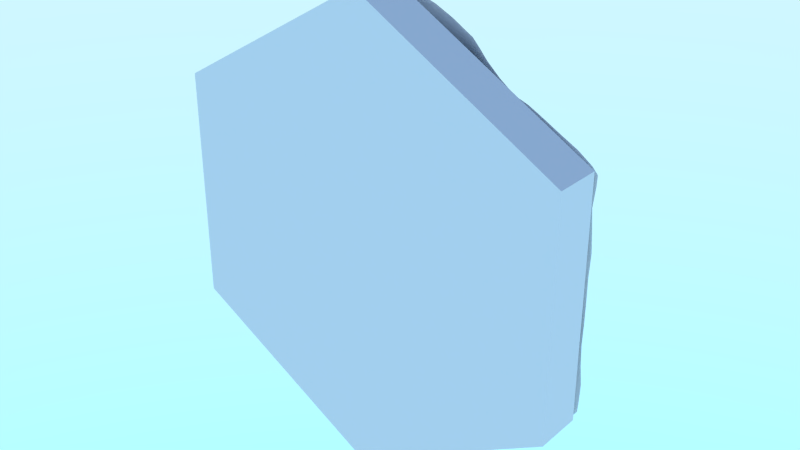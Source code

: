 # Source: basic_lumber.blend  (saved by Blender 2.78.0; exported with 4.5.12 LTS)
import bpy
from mathutils import Matrix  # noqa: F401  (used for matrix-valued properties, if any)

bpy.ops.wm.read_factory_settings(use_empty=True)
scene = bpy.context.scene
scene.name = 'Scene'

# ---- collections
col_collection_1 = bpy.data.collections.new('Collection 1'); scene.collection.children.link(col_collection_1)

# ---- materials (node trees are filled in below, after node groups)
mat_lumber = bpy.data.materials.new('lumber')
mat_lumber.alpha_threshold = 0.0
mat_lumber.roughness = 0.5

# ---- material node trees
mat_lumber.use_nodes = True; mat_lumber.node_tree.nodes.clear()
_N = mat_lumber.node_tree.nodes; _L = mat_lumber.node_tree.links
n0 = _N.new('ShaderNodeOutputMaterial'); n0.name = 'Material Output'; n0.location = (300, 300)
n1 = _N.new('ShaderNodeBsdfDiffuse'); n1.name = 'Diffuse BSDF'; n1.location = (10, 300)
_L.new(n1.outputs[0], n0.inputs[0])
n0.is_active_output = True

# ---- world
world_world = bpy.data.worlds.new('World'); scene.world = world_world
world_world.use_nodes = True; world_world.node_tree.nodes.clear()
_N = world_world.node_tree.nodes; _L = world_world.node_tree.links
n0 = _N.new('ShaderNodeOutputWorld'); n0.name = 'World Output'; n0.location = (300, 300)
n1 = _N.new('ShaderNodeTexSky'); n1.name = 'Sky Texture'; n1.location = (-190, 300)
n1.sky_type = 'HOSEK_WILKIE'
n1.sun_elevation = 1.571
n2 = _N.new('ShaderNodeBackground'); n2.name = 'Background'; n2.location = (110, 300)
n2.inputs[1].default_value = 5.0
_L.new(n2.outputs[0], n0.inputs[0])
_L.new(n1.outputs[0], n2.inputs[0])
n0.is_active_output = True
world_world.color = (0.05088, 0.05088, 0.05088)
world_world.use_sun_shadow = False
world_world.sun_shadow_jitter_overblur = 0.0
world_world.cycles.sampling_method = 'NONE'
world_world.cycles.sample_map_resolution = 256

# ---- meshes
me_cylinder = bpy.data.meshes.new('Cylinder')
me_cylinder.from_pydata([(-0.07939, 0.06633, -0.4306), (0.000343, 0.06905, -0.4619), (0.07872, 0.06439, -0.4315), (0.1316, 0.0682, -0.4162), (-0.3936, 0.05828, 0.1807), (-0.3943, 0.06514, 0.08994), (-0.3936, 0.05939, -8.363e-05), (-0.3936, 0.06399, -0.09077), (-0.3936, 0.06373, -0.1815), (-0.3936, 0.0654, -0.2498), (-0.323, 0.0753, 0.1635), (-0.3202, 0.07172, 0.07356), (-0.3202, 0.07087, -0.009491), (-0.315, 0.05783, -0.09182), (-0.3152, 0.06632, -0.1816), (-0.3149, 0.05787, -0.2769), (-0.254, 0.09253, 0.2403), (-0.2649, 0.1107, 0.1236), (-0.2646, 0.1103, 0.03257), (-0.2531, 0.09476, -0.03432), (-0.2378, 0.07446, -0.09795), (-0.2331, 0.0646, -0.1813), (-0.236, 0.07003, -0.2722), (-0.2351, 0.06408, -0.3397), (-0.1873, 0.117, 0.219), (-0.2016, 0.1429, 0.08585), (-0.2043, 0.1513, -0.004552), (-0.1888, 0.1442, -0.0593), (-0.1676, 0.1318, -0.1068), (-0.1506, 0.1125, -0.181), (-0.1631, 0.1225, -0.2733), (-0.1576, 0.09002, -0.3676), (-0.08731, 0.07929, 0.3468), (-0.1074, 0.1172, 0.2155), (-0.1226, 0.1707, 0.0975), (-0.1195, 0.1909, 0.008203), (-0.1015, 0.1802, -0.04787), (-0.08332, 0.1604, -0.09866), (-0.07903, 0.1465, -0.1799), (-0.078, 0.1381, -0.2735), (-0.07926, 0.09315, -0.3621), (-0.00495, 0.077, 0.3564), (-0.01319, 0.1167, 0.2372), (-0.02042, 0.1701, 0.1356), (-0.01586, 0.1906, 0.05358), (-0.00648, 0.177, -0.02218), (-0.002646, 0.1392, -0.09404), (0.00877, 0.1245, -0.1834), (-0.0017, 0.09212, -0.2706), (2.643e-05, 0.06576, -0.363), (0.07701, 0.09692, 0.363), (0.07694, 0.1385, 0.2646), (0.07467, 0.1651, 0.1722), (0.07661, 0.1471, 0.07932), (0.07146, 0.1174, -0.002763), (0.08331, 0.09919, -0.09544), (0.07947, 0.07178, -0.1818), (0.07961, 0.06884, -0.2729), (0.07851, 0.05606, -0.3628), (0.1548, 0.0861, 0.3635), (0.1585, 0.1185, 0.2724), (0.1497, 0.1118, 0.1823), (0.157, 0.09378, 0.09088), (0.1613, 0.07786, -0.001499), (0.1572, 0.06471, -0.09054), (0.1572, 0.05772, -0.1814), (0.1574, 0.0583, -0.2722), (0.1577, 0.06201, -0.3677), (0.2353, 0.06866, 0.2722), (0.2359, 0.06986, 0.1815), (0.2373, 0.06987, 0.08986), (0.2357, 0.05363, 0.000279), (0.2363, 0.06509, -0.0908), (0.2361, 0.05646, -0.1815), (0.2361, 0.06248, -0.2723), (0.2361, 0.06305, -0.3406), (0.3151, 0.0608, 0.2769), (0.315, 0.06387, 0.1815), (0.3149, 0.06247, 0.09073), (0.3149, 0.06281, -3.39e-06), (0.3149, 0.0724, -0.09075), (0.3149, 0.05431, -0.1815), (0.3151, 0.06543, -0.2769), (0.289, 0.06555, -0.3254), (0.3936, 0.05029, 0.1815), (0.3936, 0.06096, 0.09075), (0.3936, 0.06002, -1.378e-08), (0.3936, 0.0623, -0.09075), (0.3936, 0.0586, -0.1815), (0.3936, 0.05624, -0.2498), (-0.000244, 0.0675, 0.462), (0.1333, 0.08103, 0.4207), (-0.3187, 0.0651, 0.2687), (0.2324, 0.05713, 0.3373), (0.2884, 0.05494, 0.325), (-0.07936, 0.05483, 0.4296), (-0.1293, 0.06622, -0.41), (0.3936, 0.05699, 0.2498), (-0.2904, 0.05452, 0.3195), (-0.2889, 0.0604, -0.3254), (-0.3934, 0.05589, 0.2495), (-0.133, 0.05872, 0.4138), (0.07509, 0.08466, 0.4368), (-0.2394, 0.06225, 0.3275), (-0.1652, 0.06954, 0.3503), (-0.4329, 0.05861, -0.1815), (-0.4329, 0.06378, -0.09075), (-0.4329, 0.061, 8.49e-09), (-0.4331, 0.06548, 0.09072), (-0.4329, 0.05903, 0.1815), (-0.433, 0.06384, 0.2385), (0.4329, 0.05298, 0.1815), (0.4329, 0.06456, 0.09075), (0.4329, 0.061, -1.382e-08), (0.4329, 0.058, -0.09075), (0.4329, 0.06849, -0.1815), (0.4329, 0.06279, -0.2385), (-0.357, 0.06602, 0.1761), (-0.3572, 0.06639, 0.08529), (-0.3556, 0.0643, -0.002475), (-0.3544, 0.06223, -0.09117), (-0.3542, 0.06409, -0.1815), (-0.3543, 0.06246, -0.2623), (-0.2853, 0.07784, 0.2547), (-0.2893, 0.08714, 0.1442), (-0.2871, 0.08636, 0.05624), (-0.2829, 0.0762, -0.01798), (-0.2766, 0.0646, -0.09435), (-0.2746, 0.05934, -0.1814), (-0.2741, 0.05629, -0.2732), (-0.2687, 0.06073, -0.3309), (-0.2203, 0.102, 0.2246), (-0.2353, 0.1292, 0.1026), (-0.236, 0.1308, 0.01129), (-0.235, 0.1256, -0.06069), (-0.1996, 0.09492, -0.1014), (-0.196, 0.08611, -0.1816), (-0.2025, 0.09249, -0.2728), (-0.2, 0.07999, -0.3559), (-0.1275, 0.08111, 0.3475), (-0.1496, 0.1239, 0.217), (-0.166, 0.1586, 0.08296), (-0.1686, 0.174, -0.009372), (-0.1499, 0.1705, -0.06029), (-0.1279, 0.1622, -0.1065), (-0.1133, 0.1398, -0.1807), (-0.1198, 0.1459, -0.2743), (-0.118, 0.1024, -0.3612), (-0.04613, 0.07356, 0.3488), (-0.05993, 0.1072, 0.2155), (-0.06945, 0.1675, 0.1096), (-0.0665, 0.1995, 0.03327), (-0.05336, 0.1835, -0.03501), (-0.04308, 0.1563, -0.09751), (-0.04056, 0.1446, -0.1811), (-0.0352, 0.1208, -0.2769), (-0.03878, 0.07607, -0.3636), (0.03331, 0.08713, 0.3654), (0.0323, 0.1287, 0.2579), (0.02854, 0.1734, 0.1602), (0.03463, 0.1753, 0.06738), (0.04002, 0.1596, -0.01225), (0.04115, 0.1199, -0.09464), (0.04361, 0.09112, -0.1826), (0.03605, 0.06955, -0.2695), (0.03871, 0.05722, -0.3623), (0.1176, 0.1007, 0.3583), (0.1148, 0.1366, 0.268), (0.1179, 0.1492, 0.179), (0.1099, 0.1128, 0.0941), (0.1166, 0.08704, -0.0009946), (0.1177, 0.07467, -0.09059), (0.1187, 0.06597, -0.1817), (0.1179, 0.06029, -0.2721), (0.1181, 0.06165, -0.3642), (0.1974, 0.08741, 0.2723), (0.1935, 0.08353, 0.1818), (0.1981, 0.07737, 0.08962), (0.1984, 0.07053, -0.0007155), (0.1968, 0.06232, -0.09076), (0.1968, 0.0561, -0.1814), (0.1968, 0.06219, -0.2723), (0.1969, 0.06423, -0.3531), (0.2753, 0.06229, 0.2734), (0.2768, 0.0698, 0.1814), (0.2763, 0.06934, 0.09027), (0.2754, 0.05167, 0.000105), (0.2755, 0.06423, -0.09075), (0.2755, 0.05376, -0.1815), (0.2756, 0.05717, -0.2734), (0.269, 0.06435, -0.3311), (0.3542, 0.06211, 0.1815), (0.3542, 0.05823, 0.09075), (0.3542, 0.06406, -1.396e-08), (0.3542, 0.06681, -0.09075), (0.3542, 0.05362, -0.1815), (0.3543, 0.05799, -0.2623), (-0.3939, 0.06315, 0.221), (-0.3937, 0.05853, 0.1351), (-0.3938, 0.06234, 0.04502), (-0.3935, 0.0574, -0.04536), (-0.3936, 0.0617, -0.1361), (-0.3936, 0.06763, -0.2213), (-0.3233, 0.07593, 0.2152), (-0.3201, 0.07186, 0.1165), (-0.3183, 0.06757, 0.03287), (-0.3167, 0.0639, -0.04939), (-0.3151, 0.06142, -0.1365), (-0.3151, 0.06391, -0.228), (-0.243, 0.06997, 0.2884), (-0.2591, 0.101, 0.1787), (-0.2644, 0.1119, 0.07399), (-0.2591, 0.1025, -0.002445), (-0.2481, 0.08816, -0.06695), (-0.2337, 0.06629, -0.137), (-0.2356, 0.06933, -0.2269), (-0.2361, 0.06944, -0.312), (-0.1755, 0.09503, 0.2859), (-0.1966, 0.131, 0.1494), (-0.2023, 0.1499, 0.03523), (-0.2019, 0.1481, -0.03898), (-0.1777, 0.142, -0.08085), (-0.1532, 0.116, -0.1375), (-0.157, 0.1173, -0.2269), (-0.1632, 0.1166, -0.3227), (-0.08148, 0.05886, 0.3949), (-0.09633, 0.09217, 0.2808), (-0.1157, 0.1386, 0.1466), (-0.1265, 0.1971, 0.05243), (-0.1119, 0.1821, -0.02334), (-0.09013, 0.1741, -0.07047), (-0.07995, 0.1456, -0.1352), (-0.07922, 0.1479, -0.2256), (-0.08065, 0.1138, -0.3148), (-0.07897, 0.07529, -0.4023), (-0.00148, 0.06868, 0.4093), (-0.0107, 0.09577, 0.3036), (-0.019, 0.1494, 0.1847), (-0.01995, 0.186, 0.09502), (-0.01156, 0.1852, 0.01416), (-0.005949, 0.1574, -0.05376), (0.006947, 0.1296, -0.1407), (0.004376, 0.1154, -0.229), (-0.005076, 0.06604, -0.3115), (0.0004024, 0.06533, -0.4108), (0.07531, 0.08507, 0.4091), (0.07708, 0.1193, 0.3142), (0.07511, 0.1571, 0.2194), (0.07776, 0.1657, 0.1232), (0.07615, 0.1293, 0.03764), (0.07783, 0.1128, -0.04668), (0.08336, 0.08338, -0.14), (0.07939, 0.07074, -0.2271), (0.07832, 0.05912, -0.3172), (0.07868, 0.05779, -0.4028), (0.1431, 0.08215, 0.4038), (0.1537, 0.1069, 0.3162), (0.1532, 0.1144, 0.2268), (0.1435, 0.1005, 0.1426), (0.1631, 0.08484, 0.04064), (0.1598, 0.0746, -0.04622), (0.1575, 0.06277, -0.1362), (0.1576, 0.06538, -0.2269), (0.1575, 0.06352, -0.3188), (0.1415, 0.06417, -0.4002), (0.2328, 0.06219, 0.3107), (0.2369, 0.07178, 0.2269), (0.2372, 0.0717, 0.1358), (0.236, 0.06103, 0.04554), (0.236, 0.05743, -0.04535), (0.2362, 0.06307, -0.1361), (0.2361, 0.06042, -0.2269), (0.2361, 0.06499, -0.312), (0.2986, 0.05725, 0.3093), (0.3149, 0.0616, 0.228), (0.3149, 0.0621, 0.1361), (0.3149, 0.05984, 0.04538), (0.3149, 0.06283, -0.04538), (0.3149, 0.05769, -0.1361), (0.3149, 0.05636, -0.228), (0.2989, 0.06357, -0.3094), (0.3936, 0.05263, 0.2213), (0.3936, 0.05684, 0.1361), (0.3936, 0.05332, 0.04538), (0.3936, 0.06078, -0.04538), (0.3936, 0.06053, -0.1361), (0.3936, 0.05552, -0.2213), (-0.1357, 0.06557, -0.4151), (-0.02056, 0.05836, -0.4881), (-0.07969, 0.06349, -0.4539), (-0.1795, 0.07031, -0.3998), (-0.2356, 0.06175, -0.363), (-0.2957, 0.06205, -0.3293), (-0.3936, 0.06593, -0.2728), (-0.3351, 0.05632, -0.3066), (0.2957, 0.06565, -0.3293), (0.3351, 0.06886, -0.3066), (0.3936, 0.05831, -0.2728), (0.3936, 0.06023, 0.2728), (0.3351, 0.05753, 0.3066), (0.2955, 0.05549, 0.3292), (0.1384, 0.06989, -0.4201), (0.07872, 0.06666, -0.4546), (0.02044, 0.06794, -0.4882), (0.2361, 0.05876, -0.3637), (0.1777, 0.0632, -0.3974), (0.2342, 0.05792, 0.3613), (0.18, 0.07113, 0.4006), (0.1407, 0.07852, 0.4245), (0.07579, 0.08124, 0.4565), (0.02019, 0.06647, 0.4884), (-0.07936, 0.05268, 0.4541), (-0.02047, 0.06017, 0.4882), (-0.18, 0.06032, 0.394), (-0.1398, 0.05678, 0.4178), (-0.2387, 0.0657, 0.3623), (-0.3362, 0.05549, 0.304), (-0.3934, 0.05554, 0.2725), (-0.298, 0.05607, 0.3258), (0.2671, 0.05302, 0.3297), (-0.3016, 0.06035, 0.303), (-0.355, 0.06004, 0.2599), (-0.1119, 0.06395, -0.4159), (-0.1126, 0.05728, 0.4197), (0.1934, 0.07059, 0.3499), (-4.358e-08, 0.061, 0.4991), (-0.1449, 0.06695, 0.3957), (0.1116, 0.06677, -0.422), (-0.4329, 0.05782, -0.2385), (0.1114, 0.08387, 0.4273), (-0.2988, 0.06048, -0.3094), (-0.2036, 0.06992, 0.3374), (-1.855e-08, 0.061, -0.4991), (0.03948, 0.07272, -0.4448), (0.03784, 0.07246, 0.4463), (0.4329, 0.06233, 0.2385), (0.3543, 0.05486, 0.2623), (-0.2695, 0.05391, 0.3218), (-0.03925, 0.06367, -0.4448), (-0.139, 0.07328, -0.3945), (-0.03958, 0.06317, 0.4445), (-0.4329, 0.05371, -0.2184), (-0.4329, 0.05903, -0.1361), (-0.4329, 0.05553, -0.04537), (-0.433, 0.06773, 0.04533), (-0.433, 0.06337, 0.1361), (-0.433, 0.06386, 0.2185), (0.4329, 0.06098, 0.2184), (0.4329, 0.05944, 0.1361), (0.4329, 0.06055, 0.04538), (0.4329, 0.06046, -0.04538), (0.4329, 0.06114, -0.1361), (0.4329, 0.06576, -0.2184), (-0.3564, 0.06514, 0.2207), (-0.3567, 0.06496, 0.13), (-0.3557, 0.06303, 0.04161), (-0.3549, 0.06396, -0.04659), (-0.3543, 0.0644, -0.1363), (-0.3542, 0.06655, -0.2244), (-0.2753, 0.06459, 0.2974), (-0.29, 0.08614, 0.1984), (-0.2909, 0.0906, 0.09703), (-0.2872, 0.08356, 0.01757), (-0.2773, 0.06643, -0.05314), (-0.2748, 0.05958, -0.1366), (-0.2748, 0.05992, -0.2272), (-0.2707, 0.05945, -0.3096), (-0.2103, 0.08292, 0.2844), (-0.2311, 0.1212, 0.1632), (-0.2299, 0.1274, 0.05179), (-0.2366, 0.1272, -0.02635), (-0.2173, 0.1128, -0.07943), (-0.1866, 0.07874, -0.1351), (-0.2063, 0.09613, -0.227), (-0.2014, 0.08918, -0.3171), (-0.1173, 0.06623, 0.3946), (-0.1374, 0.1022, 0.2843), (-0.1587, 0.1368, 0.143), (-0.1688, 0.1722, 0.03203), (-0.1609, 0.1676, -0.03952), (-0.1346, 0.1672, -0.07673), (-0.1203, 0.1497, -0.1395), (-0.1145, 0.1391, -0.2257), (-0.1183, 0.1309, -0.3188), (-0.1141, 0.07516, -0.3928), (-0.04127, 0.0625, 0.4016), (-0.0538, 0.09329, 0.2908), (-0.06793, 0.1404, 0.1592), (-0.06958, 0.1898, 0.07224), (-0.06096, 0.1924, -0.003898), (-0.04712, 0.1684, -0.06274), (-0.04237, 0.1457, -0.1369), (-0.03717, 0.1413, -0.2285), (-0.04517, 0.0845, -0.3109), (-0.03737, 0.07254, -0.4084), (0.03642, 0.07628, 0.4092), (0.03245, 0.1028, 0.313), (0.02695, 0.1656, 0.2159), (0.03026, 0.178, 0.1126), (0.03818, 0.1676, 0.02653), (0.03812, 0.143, -0.05019), (0.04583, 0.1009, -0.1408), (0.04103, 0.0858, -0.2275), (0.03512, 0.05246, -0.3127), (0.03946, 0.06369, -0.4062), (0.1141, 0.08411, 0.4017), (0.1168, 0.1264, 0.3134), (0.1176, 0.1471, 0.2252), (0.1173, 0.1415, 0.1331), (0.1178, 0.09673, 0.04279), (0.1176, 0.08397, -0.04568), (0.1191, 0.0693, -0.1371), (0.1185, 0.06532, -0.227), (0.1178, 0.05368, -0.3176), (0.1141, 0.06289, -0.4007), (0.1924, 0.07902, 0.3133), (0.1995, 0.08947, 0.2269), (0.1947, 0.08147, 0.1369), (0.1998, 0.07472, 0.04266), (0.1967, 0.06242, -0.04536), (0.1967, 0.05777, -0.136), (0.1968, 0.05912, -0.2269), (0.1968, 0.06724, -0.3151), (0.2707, 0.05938, 0.3096), (0.2762, 0.06655, 0.2272), (0.2774, 0.0743, 0.1356), (0.2753, 0.05666, 0.04558), (0.2755, 0.05466, -0.04538), (0.2755, 0.05537, -0.1361), (0.2755, 0.05693, -0.2272), (0.2715, 0.06501, -0.31), (0.3542, 0.0524, 0.2244), (0.3542, 0.0553, 0.1361), (0.3542, 0.05865, 0.04538), (0.3542, 0.05984, -0.04538), (0.3542, 0.05805, -0.1361), (0.3542, 0.05183, -0.2244), (-0.1569, 0.0675, -0.4059), (-0.1137, 0.0638, -0.4316), (-0.005867, 0.06019, -0.4964), (-0.04585, 0.05325, -0.4736), (-0.2043, 0.06954, -0.3863), (-0.2707, 0.06141, -0.3437), (-0.3156, 0.06299, -0.3178), (-0.3593, 0.05819, -0.2926), (-0.4231, 0.06228, -0.2528), (0.3593, 0.06273, -0.2926), (0.3156, 0.06591, -0.3178), (0.2707, 0.06691, -0.3437), (0.4231, 0.05869, -0.2528), (0.3593, 0.05834, 0.2926), (0.4231, 0.05918, 0.2528), (0.3156, 0.05682, 0.3178), (0.2688, 0.05149, 0.3418), (0.1584, 0.06649, -0.4086), (0.1133, 0.06833, -0.4346), (0.04447, 0.07104, -0.4743), (0.005866, 0.06343, -0.4964), (0.2019, 0.0626, -0.3835), (0.2016, 0.0651, 0.3832), (0.1616, 0.07586, 0.4146), (0.1128, 0.08242, 0.438), (0.04356, 0.06903, 0.4748), (0.005872, 0.06357, 0.4964), (-0.005876, 0.05975, 0.4964), (-0.1143, 0.05788, 0.4338), (-0.04458, 0.06389, 0.4743), (-0.2042, 0.06267, 0.3806), (-0.1607, 0.06379, 0.4077), (-0.3186, 0.0572, 0.3143), (-0.2708, 0.05254, 0.3385), (-0.3595, 0.05832, 0.2919), (-0.4231, 0.0603, 0.2528), (0.0, -0.05, -0.5), (0.0, 0.05, -0.5), (0.433, -0.05, -0.25), (0.433, 0.05, -0.25), (0.433, -0.05, 0.25), (0.433, 0.05, 0.25), (-4.371e-08, -0.05, 0.5), (-4.371e-08, 0.05, 0.5), (-0.433, -0.05, 0.25), (-0.433, 0.05, 0.25), (-0.433, -0.05, -0.25), (-0.433, 0.05, -0.25)], [], [(0, 322, 384, 234), (0, 234, 394, 338), (0, 338, 440, 289), (0, 289, 438, 322), (1, 338, 394, 244), (1, 244, 404, 333), (1, 333, 456, 303), (1, 303, 457, 332), (1, 332, 439, 288), (1, 288, 440, 338), (2, 333, 404, 254), (2, 254, 414, 327), (2, 327, 455, 302), (2, 302, 456, 333), (3, 327, 414, 264), (3, 264, 454, 301), (3, 301, 455, 327), (4, 109, 346, 197), (4, 197, 353, 117), (4, 117, 354, 198), (4, 198, 345, 109), (5, 108, 345, 198), (5, 198, 354, 118), (5, 118, 355, 199), (5, 199, 344, 108), (6, 107, 344, 199), (6, 199, 355, 119), (6, 119, 356, 200), (6, 200, 343, 107), (7, 106, 343, 200), (7, 200, 356, 120), (7, 120, 357, 201), (7, 201, 342, 106), (8, 105, 342, 201), (8, 201, 357, 121), (8, 121, 358, 202), (8, 202, 341, 105), (9, 328, 341, 202), (9, 202, 358, 122), (9, 122, 444, 293), (9, 293, 445, 328), (10, 117, 353, 203), (10, 203, 360, 124), (10, 124, 361, 204), (10, 204, 354, 117), (11, 118, 354, 204), (11, 204, 361, 125), (11, 125, 362, 205), (11, 205, 355, 118), (12, 119, 355, 205), (12, 205, 362, 126), (12, 126, 363, 206), (12, 206, 356, 119), (13, 120, 356, 206), (13, 206, 363, 127), (13, 127, 364, 207), (13, 207, 357, 120), (14, 121, 357, 207), (14, 207, 364, 128), (14, 128, 365, 208), (14, 208, 358, 121), (15, 122, 358, 208), (15, 208, 365, 129), (15, 129, 366, 330), (15, 330, 443, 294), (15, 294, 444, 122), (16, 123, 359, 209), (16, 209, 367, 131), (16, 131, 368, 210), (16, 210, 360, 123), (17, 124, 360, 210), (17, 210, 368, 132), (17, 132, 369, 211), (17, 211, 361, 124), (18, 125, 361, 211), (18, 211, 369, 133), (18, 133, 370, 212), (18, 212, 362, 125), (19, 126, 362, 212), (19, 212, 370, 134), (19, 134, 371, 213), (19, 213, 363, 126), (20, 127, 363, 213), (20, 213, 371, 135), (20, 135, 372, 214), (20, 214, 364, 127), (21, 128, 364, 214), (21, 214, 372, 136), (21, 136, 373, 215), (21, 215, 365, 128), (22, 129, 365, 215), (22, 215, 373, 137), (22, 137, 374, 216), (22, 216, 366, 129), (23, 130, 366, 216), (23, 216, 374, 138), (23, 138, 441, 291), (23, 291, 442, 130), (24, 131, 367, 217), (24, 217, 376, 140), (24, 140, 377, 218), (24, 218, 368, 131), (25, 132, 368, 218), (25, 218, 377, 141), (25, 141, 378, 219), (25, 219, 369, 132), (26, 133, 369, 219), (26, 219, 378, 142), (26, 142, 379, 220), (26, 220, 370, 133), (27, 134, 370, 220), (27, 220, 379, 143), (27, 143, 380, 221), (27, 221, 371, 134), (28, 135, 371, 221), (28, 221, 380, 144), (28, 144, 381, 222), (28, 222, 372, 135), (29, 136, 372, 222), (29, 222, 381, 145), (29, 145, 382, 223), (29, 223, 373, 136), (30, 137, 373, 223), (30, 223, 382, 146), (30, 146, 383, 224), (30, 224, 374, 137), (31, 138, 374, 224), (31, 224, 383, 147), (31, 147, 384, 339), (31, 339, 437, 290), (31, 290, 441, 138), (32, 139, 375, 225), (32, 225, 385, 148), (32, 148, 386, 226), (32, 226, 376, 139), (33, 140, 376, 226), (33, 226, 386, 149), (33, 149, 387, 227), (33, 227, 377, 140), (34, 141, 377, 227), (34, 227, 387, 150), (34, 150, 388, 228), (34, 228, 378, 141), (35, 142, 378, 228), (35, 228, 388, 151), (35, 151, 389, 229), (35, 229, 379, 142), (36, 143, 379, 229), (36, 229, 389, 152), (36, 152, 390, 230), (36, 230, 380, 143), (37, 144, 380, 230), (37, 230, 390, 153), (37, 153, 391, 231), (37, 231, 381, 144), (38, 145, 381, 231), (38, 231, 391, 154), (38, 154, 392, 232), (38, 232, 382, 145), (39, 146, 382, 232), (39, 232, 392, 155), (39, 155, 393, 233), (39, 233, 383, 146), (40, 147, 383, 233), (40, 233, 393, 156), (40, 156, 394, 234), (40, 234, 384, 147), (41, 148, 385, 235), (41, 235, 395, 157), (41, 157, 396, 236), (41, 236, 386, 148), (42, 149, 386, 236), (42, 236, 396, 158), (42, 158, 397, 237), (42, 237, 387, 149), (43, 150, 387, 237), (43, 237, 397, 159), (43, 159, 398, 238), (43, 238, 388, 150), (44, 151, 388, 238), (44, 238, 398, 160), (44, 160, 399, 239), (44, 239, 389, 151), (45, 152, 389, 239), (45, 239, 399, 161), (45, 161, 400, 240), (45, 240, 390, 152), (46, 153, 390, 240), (46, 240, 400, 162), (46, 162, 401, 241), (46, 241, 391, 153), (47, 154, 391, 241), (47, 241, 401, 163), (47, 163, 402, 242), (47, 242, 392, 154), (48, 155, 392, 242), (48, 242, 402, 164), (48, 164, 403, 243), (48, 243, 393, 155), (49, 156, 393, 243), (49, 243, 403, 165), (49, 165, 404, 244), (49, 244, 394, 156), (50, 157, 395, 245), (50, 245, 405, 166), (50, 166, 406, 246), (50, 246, 396, 157), (51, 158, 396, 246), (51, 246, 406, 167), (51, 167, 407, 247), (51, 247, 397, 158), (52, 159, 397, 247), (52, 247, 407, 168), (52, 168, 408, 248), (52, 248, 398, 159), (53, 160, 398, 248), (53, 248, 408, 169), (53, 169, 409, 249), (53, 249, 399, 160), (54, 161, 399, 249), (54, 249, 409, 170), (54, 170, 410, 250), (54, 250, 400, 161), (55, 162, 400, 250), (55, 250, 410, 171), (55, 171, 411, 251), (55, 251, 401, 162), (56, 163, 401, 251), (56, 251, 411, 172), (56, 172, 412, 252), (56, 252, 402, 163), (57, 164, 402, 252), (57, 252, 412, 173), (57, 173, 413, 253), (57, 253, 403, 164), (58, 165, 403, 253), (58, 253, 413, 174), (58, 174, 414, 254), (58, 254, 404, 165), (59, 166, 405, 255), (59, 255, 460, 307), (59, 307, 459, 324), (59, 324, 415, 256), (59, 256, 406, 166), (60, 167, 406, 256), (60, 256, 415, 175), (60, 175, 416, 257), (60, 257, 407, 167), (61, 168, 407, 257), (61, 257, 416, 176), (61, 176, 417, 258), (61, 258, 408, 168), (62, 169, 408, 258), (62, 258, 417, 177), (62, 177, 418, 259), (62, 259, 409, 169), (63, 170, 409, 259), (63, 259, 418, 178), (63, 178, 419, 260), (63, 260, 410, 170), (64, 171, 410, 260), (64, 260, 419, 179), (64, 179, 420, 261), (64, 261, 411, 171), (65, 172, 411, 261), (65, 261, 420, 180), (65, 180, 421, 262), (65, 262, 412, 172), (66, 173, 412, 262), (66, 262, 421, 181), (66, 181, 422, 263), (66, 263, 413, 173), (67, 174, 413, 263), (67, 263, 422, 182), (67, 182, 458, 305), (67, 305, 454, 264), (67, 264, 414, 174), (68, 175, 415, 265), (68, 265, 423, 183), (68, 183, 424, 266), (68, 266, 416, 175), (69, 176, 416, 266), (69, 266, 424, 184), (69, 184, 425, 267), (69, 267, 417, 176), (70, 177, 417, 267), (70, 267, 425, 185), (70, 185, 426, 268), (70, 268, 418, 177), (71, 178, 418, 268), (71, 268, 426, 186), (71, 186, 427, 269), (71, 269, 419, 178), (72, 179, 419, 269), (72, 269, 427, 187), (72, 187, 428, 270), (72, 270, 420, 179), (73, 180, 420, 270), (73, 270, 428, 188), (73, 188, 429, 271), (73, 271, 421, 180), (74, 181, 421, 271), (74, 271, 429, 189), (74, 189, 430, 272), (74, 272, 422, 181), (75, 182, 422, 272), (75, 272, 430, 190), (75, 190, 448, 304), (75, 304, 458, 182), (76, 183, 423, 273), (76, 273, 452, 299), (76, 299, 450, 336), (76, 336, 431, 274), (76, 274, 424, 183), (77, 184, 424, 274), (77, 274, 431, 191), (77, 191, 432, 275), (77, 275, 425, 184), (78, 185, 425, 275), (78, 275, 432, 192), (78, 192, 433, 276), (78, 276, 426, 185), (79, 186, 426, 276), (79, 276, 433, 193), (79, 193, 434, 277), (79, 277, 427, 186), (80, 187, 427, 277), (80, 277, 434, 194), (80, 194, 435, 278), (80, 278, 428, 187), (81, 188, 428, 278), (81, 278, 435, 195), (81, 195, 436, 279), (81, 279, 429, 188), (82, 189, 429, 279), (82, 279, 436, 196), (82, 196, 446, 296), (82, 296, 447, 280), (82, 280, 430, 189), (83, 190, 430, 280), (83, 280, 447, 295), (83, 295, 448, 190), (84, 191, 431, 281), (84, 281, 347, 111), (84, 111, 348, 282), (84, 282, 432, 191), (85, 192, 432, 282), (85, 282, 348, 112), (85, 112, 349, 283), (85, 283, 433, 192), (86, 193, 433, 283), (86, 283, 349, 113), (86, 113, 350, 284), (86, 284, 434, 193), (87, 194, 434, 284), (87, 284, 350, 114), (87, 114, 351, 285), (87, 285, 435, 194), (88, 195, 435, 285), (88, 285, 351, 115), (88, 115, 352, 286), (88, 286, 436, 195), (89, 196, 436, 286), (89, 286, 352, 116), (89, 116, 449, 297), (89, 297, 446, 196), (90, 340, 466, 312), (90, 312, 464, 325), (90, 325, 463, 310), (90, 310, 462, 334), (90, 334, 395, 235), (90, 235, 385, 340), (91, 329, 461, 308), (91, 308, 460, 255), (91, 255, 405, 329), (92, 321, 471, 316), (92, 316, 469, 320), (92, 320, 359, 123), (92, 123, 360, 203), (92, 203, 353, 321), (93, 324, 459, 306), (93, 306, 453, 319), (93, 319, 423, 265), (93, 265, 415, 324), (94, 319, 453, 300), (94, 300, 452, 273), (94, 273, 423, 319), (95, 323, 465, 311), (95, 311, 466, 340), (95, 340, 385, 225), (95, 225, 375, 323), (96, 322, 438, 287), (96, 287, 437, 339), (96, 339, 384, 322), (97, 336, 450, 298), (97, 298, 451, 335), (97, 335, 347, 281), (97, 281, 431, 336), (98, 320, 469, 318), (98, 318, 470, 337), (98, 337, 359, 320), (99, 130, 442, 292), (99, 292, 443, 330), (99, 330, 366, 130), (100, 110, 472, 317), (100, 317, 471, 321), (100, 321, 353, 197), (100, 197, 346, 110), (101, 326, 468, 314), (101, 314, 465, 323), (101, 323, 375, 326), (102, 334, 462, 309), (102, 309, 461, 329), (102, 329, 405, 245), (102, 245, 395, 334), (103, 337, 470, 315), (103, 315, 467, 331), (103, 331, 367, 209), (103, 209, 359, 337), (104, 331, 467, 313), (104, 313, 468, 326), (104, 326, 375, 139), (104, 139, 376, 217), (104, 217, 367, 331), (473, 474, 476, 475), (475, 476, 478, 477), (477, 478, 480, 479), (479, 480, 482, 481), (476, 474, 484, 482, 480, 478), (483, 484, 474, 473), (481, 482, 484, 483), (473, 475, 477, 479, 481, 483)])
me_cylinder.polygons.foreach_set('use_smooth', [1, 1, 1, 1, 1, 1, 1, 1, 1, 1, 1, 1, 1, 1, 1, 1, 1, 1, 1, 1, 1, 1, 1, 1, 1, 1, 1, 1, 1, 1, 1, 1, 1, 1, 1, 1, 1, 1, 1, 1, 1, 1, 1, 1, 1, 1, 1, 1, 1, 1, 1, 1, 1, 1, 1, 1, 1, 1, 1, 1, 1, 1, 1, 1, 1, 1, 1, 1, 1, 1, 1, 1, 1, 1, 1, 1, 1, 1, 1, 1, 1, 1, 1, 1, 1, 1, 1, 1, 1, 1, 1, 1, 1, 1, 1, 1, 1, 1, 1, 1, 1, 1, 1, 1, 1, 1, 1, 1, 1, 1, 1, 1, 1, 1, 1, 1, 1, 1, 1, 1, 1, 1, 1, 1, 1, 1, 1, 1, 1, 1, 1, 1, 1, 1, 1, 1, 1, 1, 1, 1, 1, 1, 1, 1, 1, 1, 1, 1, 1, 1, 1, 1, 1, 1, 1, 1, 1, 1, 1, 1, 1, 1, 1, 1, 1, 1, 1, 1, 1, 1, 1, 1, 1, 1, 1, 1, 1, 1, 1, 1, 1, 1, 1, 1, 1, 1, 1, 1, 1, 1, 1, 1, 1, 1, 1, 1, 1, 1, 1, 1, 1, 1, 1, 1, 1, 1, 1, 1, 1, 1, 1, 1, 1, 1, 1, 1, 1, 1, 1, 1, 1, 1, 1, 1, 1, 1, 1, 1, 1, 1, 1, 1, 1, 1, 1, 1, 1, 1, 1, 1, 1, 1, 1, 1, 1, 1, 1, 1, 1, 1, 1, 1, 1, 1, 1, 1, 1, 1, 1, 1, 1, 1, 1, 1, 1, 1, 1, 1, 1, 1, 1, 1, 1, 1, 1, 1, 1, 1, 1, 1, 1, 1, 1, 1, 1, 1, 1, 1, 1, 1, 1, 1, 1, 1, 1, 1, 1, 1, 1, 1, 1, 1, 1, 1, 1, 1, 1, 1, 1, 1, 1, 1, 1, 1, 1, 1, 1, 1, 1, 1, 1, 1, 1, 1, 1, 1, 1, 1, 1, 1, 1, 1, 1, 1, 1, 1, 1, 1, 1, 1, 1, 1, 1, 1, 1, 1, 1, 1, 1, 1, 1, 1, 1, 1, 1, 1, 1, 1, 1, 1, 1, 1, 1, 1, 1, 1, 1, 1, 1, 1, 1, 1, 1, 1, 1, 1, 1, 1, 1, 1, 1, 1, 1, 1, 1, 1, 1, 1, 1, 1, 1, 1, 1, 1, 1, 1, 1, 1, 1, 1, 1, 1, 1, 1, 1, 1, 1, 1, 1, 1, 1, 1, 1, 1, 1, 1, 1, 1, 1, 1, 1, 1, 1, 1, 0, 0, 0, 0, 0, 0, 0, 0])
me_cylinder.polygons.foreach_set('material_index', [0, 0, 0, 0, 0, 0, 0, 0, 0, 0, 0, 0, 0, 0, 0, 0, 0, 0, 0, 0, 0, 0, 0, 0, 0, 0, 0, 0, 0, 0, 0, 0, 0, 0, 0, 0, 0, 0, 0, 0, 0, 0, 0, 0, 0, 0, 0, 0, 0, 0, 0, 0, 0, 0, 0, 0, 0, 0, 0, 0, 0, 0, 0, 0, 0, 0, 0, 0, 0, 0, 0, 0, 0, 0, 0, 0, 0, 0, 0, 0, 0, 0, 0, 0, 0, 0, 0, 0, 0, 0, 0, 0, 0, 0, 0, 0, 0, 0, 0, 0, 0, 0, 0, 0, 0, 0, 0, 0, 0, 0, 0, 0, 0, 0, 0, 0, 0, 0, 0, 0, 0, 0, 0, 0, 0, 0, 0, 0, 0, 0, 0, 0, 0, 0, 0, 0, 0, 0, 0, 0, 0, 0, 0, 0, 0, 0, 0, 0, 0, 0, 0, 0, 0, 0, 0, 0, 0, 0, 0, 0, 0, 0, 0, 0, 0, 0, 0, 0, 0, 0, 0, 0, 0, 0, 0, 0, 0, 0, 0, 0, 0, 0, 0, 0, 0, 0, 0, 0, 0, 0, 0, 0, 0, 0, 0, 0, 0, 0, 0, 0, 0, 0, 0, 0, 0, 0, 0, 0, 0, 0, 0, 0, 0, 0, 0, 0, 0, 0, 0, 0, 0, 0, 0, 0, 0, 0, 0, 0, 0, 0, 0, 0, 0, 0, 0, 0, 0, 0, 0, 0, 0, 0, 0, 0, 0, 0, 0, 0, 0, 0, 0, 0, 0, 0, 0, 0, 0, 0, 0, 0, 0, 0, 0, 0, 0, 0, 0, 0, 0, 0, 0, 0, 0, 0, 0, 0, 0, 0, 0, 0, 0, 0, 0, 0, 0, 0, 0, 0, 0, 0, 0, 0, 0, 0, 0, 0, 0, 0, 0, 0, 0, 0, 0, 0, 0, 0, 0, 0, 0, 0, 0, 0, 0, 0, 0, 0, 0, 0, 0, 0, 0, 0, 0, 0, 0, 0, 0, 0, 0, 0, 0, 0, 0, 0, 0, 0, 0, 0, 0, 0, 0, 0, 0, 0, 0, 0, 0, 0, 0, 0, 0, 0, 0, 0, 0, 0, 0, 0, 0, 0, 0, 0, 0, 0, 0, 0, 0, 0, 0, 0, 0, 0, 0, 0, 0, 0, 0, 0, 0, 0, 0, 0, 0, 0, 0, 0, 0, 0, 0, 0, 0, 0, 0, 0, 0, 0, 0, 0, 0, 0, 0, 0, 0, 0, 0, 0, 0, 0, 0, 0, 0, 0, 0, 0, 0, 0, 0, 0, 0, 0, 0, 0, 0, 0, 0, 0, 0, 0, 0, 0, 0, 1])
_uv = me_cylinder.uv_layers.new(name='UVMap')
_uv.uv.foreach_set('vector', [0.3656, 0.02632, 0.4008, 0.02363, 0.4141, 0.04502, 0.3787, 0.0534, 0.3656, 0.02632, 0.3787, 0.0534, 0.338, 0.06585, 0.3226, 0.03126, 0.3656, 0.02632, 0.3226, 0.03126, 0.3155, 0.0005391, 0.3553, 0.005329, 0.3656, 0.02632, 0.3553, 0.005329, 0.3953, 0.009246, 0.4008, 0.02363, 0.2792, 0.0343, 0.3226, 0.03126, 0.338, 0.06585, 0.3021, 0.07987, 0.2792, 0.0343, 0.3021, 0.07987, 0.2693, 0.1011, 0.2523, 0.06638, 0.2792, 0.0343, 0.2523, 0.06638, 0.235, 0.04289, 0.25, 0.02, 0.2792, 0.0343, 0.25, 0.02, 0.2591, 0.005671, 0.2634, 0.0004273, 0.2792, 0.0343, 0.2634, 0.0004273, 0.2698, 9.478e-05, 0.2864, 0.000543, 0.2792, 0.0343, 0.2864, 0.000543, 0.3155, 0.0005391, 0.3226, 0.03126, 0.2236, 0.09608, 0.2523, 0.06638, 0.2693, 0.1011, 0.2364, 0.1219, 0.2236, 0.09608, 0.2364, 0.1219, 0.2056, 0.1387, 0.1983, 0.1186, 0.2236, 0.09608, 0.1983, 0.1186, 0.1913, 0.1081, 0.2135, 0.07553, 0.2236, 0.09608, 0.2135, 0.07553, 0.235, 0.04289, 0.2523, 0.06638, 0.1829, 0.1322, 0.1983, 0.1186, 0.2056, 0.1387, 0.1816, 0.1512, 0.1829, 0.1322, 0.1816, 0.1512, 0.1628, 0.151, 0.175, 0.1315, 0.1829, 0.1322, 0.175, 0.1315, 0.1913, 0.1081, 0.1983, 0.1186, 0.9381, 0.3951, 0.9729, 0.3774, 0.9905, 0.4101, 0.9573, 0.4308, 0.9381, 0.3951, 0.9573, 0.4308, 0.9236, 0.4485, 0.903, 0.4086, 0.9381, 0.3951, 0.903, 0.4086, 0.8814, 0.3678, 0.9168, 0.3552, 0.9381, 0.3951, 0.9168, 0.3552, 0.9519, 0.3373, 0.9729, 0.3774, 0.8958, 0.3149, 0.9304, 0.2974, 0.9519, 0.3373, 0.9168, 0.3552, 0.8958, 0.3149, 0.9168, 0.3552, 0.8814, 0.3678, 0.8608, 0.3282, 0.8958, 0.3149, 0.8608, 0.3282, 0.8393, 0.2902, 0.8743, 0.2754, 0.8958, 0.3149, 0.8743, 0.2754, 0.9093, 0.2574, 0.9304, 0.2974, 0.8528, 0.2358, 0.8874, 0.2175, 0.9093, 0.2574, 0.8743, 0.2754, 0.8528, 0.2358, 0.8743, 0.2754, 0.8393, 0.2902, 0.8182, 0.2519, 0.8528, 0.2358, 0.8182, 0.2519, 0.7967, 0.2136, 0.8315, 0.1963, 0.8528, 0.2358, 0.8315, 0.1963, 0.8658, 0.1776, 0.8874, 0.2175, 0.8093, 0.1566, 0.8434, 0.1376, 0.8658, 0.1776, 0.8315, 0.1963, 0.8093, 0.1566, 0.8315, 0.1963, 0.7967, 0.2136, 0.7752, 0.175, 0.8093, 0.1566, 0.7752, 0.175, 0.7534, 0.1363, 0.7873, 0.1173, 0.8093, 0.1566, 0.7873, 0.1173, 0.8214, 0.09804, 0.8434, 0.1376, 0.7649, 0.07813, 0.7993, 0.05879, 0.8214, 0.09804, 0.7873, 0.1173, 0.7649, 0.07813, 0.7873, 0.1173, 0.7534, 0.1363, 0.7312, 0.09778, 0.7649, 0.07813, 0.7312, 0.09778, 0.7097, 0.06138, 0.7446, 0.04429, 0.7649, 0.07813, 0.7446, 0.04429, 0.7818, 0.0263, 0.7993, 0.05879, 0.7303, 0.01975, 0.7705, 0.009324, 0.7818, 0.0263, 0.7446, 0.04429, 0.7303, 0.01975, 0.7446, 0.04429, 0.7097, 0.06138, 0.6902, 0.02912, 0.7303, 0.01975, 0.6902, 0.02912, 0.6785, 0.0006197, 0.7186, 9.296e-05, 0.7303, 0.01975, 0.7186, 9.296e-05, 0.7542, 0.002019, 0.7705, 0.009324, 0.8659, 0.4138, 0.903, 0.4086, 0.9236, 0.4485, 0.8901, 0.4597, 0.8659, 0.4138, 0.8901, 0.4597, 0.8514, 0.4609, 0.8254, 0.4135, 0.8659, 0.4138, 0.8254, 0.4135, 0.803, 0.3725, 0.8424, 0.3731, 0.8659, 0.4138, 0.8424, 0.3731, 0.8814, 0.3678, 0.903, 0.4086, 0.8224, 0.3354, 0.8608, 0.3282, 0.8814, 0.3678, 0.8424, 0.3731, 0.8224, 0.3354, 0.8424, 0.3731, 0.803, 0.3725, 0.7828, 0.3374, 0.8224, 0.3354, 0.7828, 0.3374, 0.765, 0.3035, 0.8026, 0.3002, 0.8224, 0.3354, 0.8026, 0.3002, 0.8393, 0.2902, 0.8608, 0.3282, 0.7833, 0.2629, 0.8182, 0.2519, 0.8393, 0.2902, 0.8026, 0.3002, 0.7833, 0.2629, 0.8026, 0.3002, 0.765, 0.3035, 0.7464, 0.2725, 0.7833, 0.2629, 0.7464, 0.2725, 0.7271, 0.2429, 0.7622, 0.2287, 0.7833, 0.2629, 0.7622, 0.2287, 0.7967, 0.2136, 0.8182, 0.2519, 0.7409, 0.193, 0.7752, 0.175, 0.7967, 0.2136, 0.7622, 0.2287, 0.7409, 0.193, 0.7622, 0.2287, 0.7271, 0.2429, 0.7067, 0.2093, 0.7409, 0.193, 0.7067, 0.2093, 0.6858, 0.1739, 0.7198, 0.1551, 0.7409, 0.193, 0.7198, 0.1551, 0.7534, 0.1363, 0.7752, 0.175, 0.6982, 0.1167, 0.7312, 0.09778, 0.7534, 0.1363, 0.7198, 0.1551, 0.6982, 0.1167, 0.7198, 0.1551, 0.6858, 0.1739, 0.6644, 0.1371, 0.6982, 0.1167, 0.6644, 0.1371, 0.6413, 0.09938, 0.6747, 0.0781, 0.6982, 0.1167, 0.6747, 0.0781, 0.7097, 0.06138, 0.7312, 0.09778, 0.649, 0.03698, 0.6902, 0.02912, 0.7097, 0.06138, 0.6747, 0.0781, 0.649, 0.03698, 0.6747, 0.0781, 0.6413, 0.09938, 0.6172, 0.06144, 0.649, 0.03698, 0.6172, 0.06144, 0.5945, 0.03342, 0.618, 0.01802, 0.649, 0.03698, 0.618, 0.01802, 0.6273, 0.001415, 0.6506, 0.001319, 0.649, 0.03698, 0.6506, 0.001319, 0.6785, 0.0006197, 0.6902, 0.02912, 0.8385, 0.5145, 0.8756, 0.5127, 0.8905, 0.5556, 0.8582, 0.5637, 0.8385, 0.5145, 0.8582, 0.5637, 0.8251, 0.5746, 0.8013, 0.5172, 0.8385, 0.5145, 0.8013, 0.5172, 0.7754, 0.4598, 0.812, 0.459, 0.8385, 0.5145, 0.812, 0.459, 0.8514, 0.4609, 0.8756, 0.5127, 0.787, 0.4103, 0.8254, 0.4135, 0.8514, 0.4609, 0.812, 0.459, 0.787, 0.4103, 0.812, 0.459, 0.7754, 0.4598, 0.7482, 0.4084, 0.787, 0.4103, 0.7482, 0.4084, 0.7217, 0.3685, 0.7631, 0.369, 0.787, 0.4103, 0.7631, 0.369, 0.803, 0.3725, 0.8254, 0.4135, 0.7439, 0.3343, 0.7828, 0.3374, 0.803, 0.3725, 0.7631, 0.369, 0.7439, 0.3343, 0.7631, 0.369, 0.7217, 0.3685, 0.7052, 0.3341, 0.7439, 0.3343, 0.7052, 0.3341, 0.6886, 0.3043, 0.7265, 0.3043, 0.7439, 0.3343, 0.7265, 0.3043, 0.765, 0.3035, 0.7828, 0.3374, 0.7098, 0.2777, 0.7464, 0.2725, 0.765, 0.3035, 0.7265, 0.3043, 0.7098, 0.2777, 0.7265, 0.3043, 0.6886, 0.3043, 0.6718, 0.2811, 0.7098, 0.2777, 0.6718, 0.2811, 0.6548, 0.2641, 0.691, 0.2514, 0.7098, 0.2777, 0.691, 0.2514, 0.7271, 0.2429, 0.7464, 0.2725, 0.6713, 0.2243, 0.7067, 0.2093, 0.7271, 0.2429, 0.691, 0.2514, 0.6713, 0.2243, 0.691, 0.2514, 0.6548, 0.2641, 0.636, 0.2415, 0.6713, 0.2243, 0.636, 0.2415, 0.6156, 0.2148, 0.6517, 0.1927, 0.6713, 0.2243, 0.6517, 0.1927, 0.6858, 0.1739, 0.7067, 0.2093, 0.6308, 0.1577, 0.6644, 0.1371, 0.6858, 0.1739, 0.6517, 0.1927, 0.6308, 0.1577, 0.6517, 0.1927, 0.6156, 0.2148, 0.5974, 0.1782, 0.6308, 0.1577, 0.5974, 0.1782, 0.5769, 0.1398, 0.6085, 0.1205, 0.6308, 0.1577, 0.6085, 0.1205, 0.6413, 0.09938, 0.6644, 0.1371, 0.5847, 0.08372, 0.6172, 0.06144, 0.6413, 0.09938, 0.6085, 0.1205, 0.5847, 0.08372, 0.6085, 0.1205, 0.5769, 0.1398, 0.5523, 0.1048, 0.5847, 0.08372, 0.5523, 0.1048, 0.5286, 0.06998, 0.5632, 0.05104, 0.5847, 0.08372, 0.5632, 0.05104, 0.5945, 0.03342, 0.6172, 0.06144, 0.548, 0.02761, 0.581, 0.01686, 0.5945, 0.03342, 0.5632, 0.05104, 0.548, 0.02761, 0.5632, 0.05104, 0.5286, 0.06998, 0.5076, 0.03698, 0.548, 0.02761, 0.5076, 0.03698, 0.496, 0.006866, 0.5358, 0.007878, 0.548, 0.02761, 0.5358, 0.007878, 0.5756, 0.005072, 0.581, 0.01686, 0.7673, 0.5271, 0.8013, 0.5172, 0.8251, 0.5746, 0.7931, 0.5909, 0.7673, 0.5271, 0.7931, 0.5909, 0.7588, 0.6066, 0.7347, 0.543, 0.7673, 0.5271, 0.7347, 0.543, 0.705, 0.4783, 0.7392, 0.4651, 0.7673, 0.5271, 0.7392, 0.4651, 0.7754, 0.4598, 0.8013, 0.5172, 0.7106, 0.411, 0.7482, 0.4084, 0.7754, 0.4598, 0.7392, 0.4651, 0.7106, 0.411, 0.7392, 0.4651, 0.705, 0.4783, 0.6776, 0.4254, 0.7106, 0.411, 0.6776, 0.4254, 0.6529, 0.3853, 0.6857, 0.3709, 0.7106, 0.411, 0.6857, 0.3709, 0.7217, 0.3685, 0.7482, 0.4084, 0.6687, 0.3395, 0.7052, 0.3341, 0.7217, 0.3685, 0.6857, 0.3709, 0.6687, 0.3395, 0.6857, 0.3709, 0.6529, 0.3853, 0.6347, 0.3546, 0.6687, 0.3395, 0.6347, 0.3546, 0.6176, 0.3331, 0.6526, 0.3135, 0.6687, 0.3395, 0.6526, 0.3135, 0.6886, 0.3043, 0.7052, 0.3341, 0.6348, 0.3006, 0.6718, 0.2811, 0.6886, 0.3043, 0.6526, 0.3135, 0.6348, 0.3006, 0.6526, 0.3135, 0.6176, 0.3331, 0.6001, 0.3226, 0.6348, 0.3006, 0.6001, 0.3226, 0.5819, 0.3145, 0.6176, 0.2873, 0.6348, 0.3006, 0.6176, 0.2873, 0.6548, 0.2641, 0.6718, 0.2811, 0.6007, 0.2669, 0.636, 0.2415, 0.6548, 0.2641, 0.6176, 0.2873, 0.6007, 0.2669, 0.6176, 0.2873, 0.5819, 0.3145, 0.5642, 0.2931, 0.6007, 0.2669, 0.5642, 0.2931, 0.5445, 0.2655, 0.5806, 0.2398, 0.6007, 0.2669, 0.5806, 0.2398, 0.6156, 0.2148, 0.636, 0.2415, 0.5575, 0.2061, 0.5974, 0.1782, 0.6156, 0.2148, 0.5806, 0.2398, 0.5575, 0.2061, 0.5806, 0.2398, 0.5445, 0.2655, 0.5205, 0.2309, 0.5575, 0.2061, 0.5205, 0.2309, 0.4989, 0.1931, 0.5364, 0.1683, 0.5575, 0.2061, 0.5364, 0.1683, 0.5769, 0.1398, 0.5974, 0.1782, 0.5149, 0.1306, 0.5523, 0.1048, 0.5769, 0.1398, 0.5364, 0.1683, 0.5149, 0.1306, 0.5364, 0.1683, 0.4989, 0.1931, 0.4796, 0.1543, 0.5149, 0.1306, 0.4796, 0.1543, 0.4591, 0.12, 0.4909, 0.09284, 0.5149, 0.1306, 0.4909, 0.09284, 0.5286, 0.06998, 0.5523, 0.1048, 0.4653, 0.05102, 0.5076, 0.03698, 0.5286, 0.06998, 0.4909, 0.09284, 0.4653, 0.05102, 0.4909, 0.09284, 0.4591, 0.12, 0.4361, 0.07913, 0.4653, 0.05102, 0.4361, 0.07913, 0.4141, 0.04502, 0.4349, 0.0316, 0.4653, 0.05102, 0.4349, 0.0316, 0.4449, 0.01226, 0.4679, 0.007952, 0.4653, 0.05102, 0.4679, 0.007952, 0.496, 0.006866, 0.5076, 0.03698, 0.7473, 0.687, 0.7822, 0.6682, 0.7963, 0.7163, 0.7655, 0.735, 0.7473, 0.687, 0.7655, 0.735, 0.7328, 0.7581, 0.7133, 0.7091, 0.7473, 0.687, 0.7133, 0.7091, 0.6921, 0.6536, 0.7235, 0.6262, 0.7473, 0.687, 0.7235, 0.6262, 0.7588, 0.6066, 0.7822, 0.6682, 0.7007, 0.5637, 0.7347, 0.543, 0.7588, 0.6066, 0.7235, 0.6262, 0.7007, 0.5637, 0.7235, 0.6262, 0.6921, 0.6536, 0.6645, 0.5888, 0.7007, 0.5637, 0.6645, 0.5888, 0.6404, 0.5344, 0.6728, 0.5026, 0.7007, 0.5637, 0.6728, 0.5026, 0.705, 0.4783, 0.7347, 0.543, 0.6478, 0.4556, 0.6776, 0.4254, 0.705, 0.4783, 0.6728, 0.5026, 0.6478, 0.4556, 0.6728, 0.5026, 0.6404, 0.5344, 0.6143, 0.4903, 0.6478, 0.4556, 0.6143, 0.4903, 0.5943, 0.458, 0.6249, 0.419, 0.6478, 0.4556, 0.6249, 0.419, 0.6529, 0.3853, 0.6776, 0.4254, 0.604, 0.3891, 0.6347, 0.3546, 0.6529, 0.3853, 0.6249, 0.419, 0.604, 0.3891, 0.6249, 0.419, 0.5943, 0.458, 0.5754, 0.4293, 0.604, 0.3891, 0.5754, 0.4293, 0.5557, 0.4039, 0.5858, 0.367, 0.604, 0.3891, 0.5858, 0.367, 0.6176, 0.3331, 0.6347, 0.3546, 0.5675, 0.3524, 0.6001, 0.3226, 0.6176, 0.3331, 0.5858, 0.367, 0.5675, 0.3524, 0.5858, 0.367, 0.5557, 0.4039, 0.5362, 0.3828, 0.5675, 0.3524, 0.5362, 0.3828, 0.5168, 0.3619, 0.5491, 0.3387, 0.5675, 0.3524, 0.5491, 0.3387, 0.5819, 0.3145, 0.6001, 0.3226, 0.5302, 0.3165, 0.5642, 0.2931, 0.5819, 0.3145, 0.5491, 0.3387, 0.5302, 0.3165, 0.5491, 0.3387, 0.5168, 0.3619, 0.4968, 0.334, 0.5302, 0.3165, 0.4968, 0.334, 0.478, 0.3001, 0.5107, 0.2851, 0.5302, 0.3165, 0.5107, 0.2851, 0.5445, 0.2655, 0.5642, 0.2931, 0.4907, 0.2476, 0.5205, 0.2309, 0.5445, 0.2655, 0.5107, 0.2851, 0.4907, 0.2476, 0.5107, 0.2851, 0.478, 0.3001, 0.458, 0.263, 0.4907, 0.2476, 0.458, 0.263, 0.4357, 0.2257, 0.4706, 0.2105, 0.4907, 0.2476, 0.4706, 0.2105, 0.4989, 0.1931, 0.5205, 0.2309, 0.4478, 0.1729, 0.4796, 0.1543, 0.4989, 0.1931, 0.4706, 0.2105, 0.4478, 0.1729, 0.4706, 0.2105, 0.4357, 0.2257, 0.4093, 0.1872, 0.4478, 0.1729, 0.4093, 0.1872, 0.3846, 0.1494, 0.4248, 0.1354, 0.4478, 0.1729, 0.4248, 0.1354, 0.4591, 0.12, 0.4796, 0.1543, 0.3998, 0.09221, 0.4361, 0.07913, 0.4591, 0.12, 0.4248, 0.1354, 0.3998, 0.09221, 0.4248, 0.1354, 0.3846, 0.1494, 0.3583, 0.1056, 0.3998, 0.09221, 0.3583, 0.1056, 0.338, 0.06585, 0.3787, 0.0534, 0.3998, 0.09221, 0.3787, 0.0534, 0.4141, 0.04502, 0.4361, 0.07913, 0.6803, 0.7329, 0.7133, 0.7091, 0.7328, 0.7581, 0.6999, 0.7816, 0.6803, 0.7329, 0.6999, 0.7816, 0.6648, 0.797, 0.6478, 0.7556, 0.6803, 0.7329, 0.6478, 0.7556, 0.6254, 0.7075, 0.6603, 0.6826, 0.6803, 0.7329, 0.6603, 0.6826, 0.6921, 0.6536, 0.7133, 0.7091, 0.633, 0.6234, 0.6645, 0.5888, 0.6921, 0.6536, 0.6603, 0.6826, 0.633, 0.6234, 0.6603, 0.6826, 0.6254, 0.7075, 0.5983, 0.6563, 0.633, 0.6234, 0.5983, 0.6563, 0.5766, 0.6121, 0.6072, 0.5733, 0.633, 0.6234, 0.6072, 0.5733, 0.6404, 0.5344, 0.6645, 0.5888, 0.5849, 0.5306, 0.6143, 0.4903, 0.6404, 0.5344, 0.6072, 0.5733, 0.5849, 0.5306, 0.6072, 0.5733, 0.5766, 0.6121, 0.5551, 0.5697, 0.5849, 0.5306, 0.5551, 0.5697, 0.5339, 0.5324, 0.566, 0.4965, 0.5849, 0.5306, 0.566, 0.4965, 0.5943, 0.458, 0.6143, 0.4903, 0.5458, 0.4658, 0.5754, 0.4293, 0.5943, 0.458, 0.566, 0.4965, 0.5458, 0.4658, 0.566, 0.4965, 0.5339, 0.5324, 0.5108, 0.4986, 0.5458, 0.4658, 0.5108, 0.4986, 0.489, 0.4685, 0.5253, 0.4378, 0.5458, 0.4658, 0.5253, 0.4378, 0.5557, 0.4039, 0.5754, 0.4293, 0.5053, 0.4121, 0.5362, 0.3828, 0.5557, 0.4039, 0.5253, 0.4378, 0.5053, 0.4121, 0.5253, 0.4378, 0.489, 0.4685, 0.4703, 0.4389, 0.5053, 0.4121, 0.4703, 0.4389, 0.4489, 0.4083, 0.4851, 0.3856, 0.5053, 0.4121, 0.4851, 0.3856, 0.5168, 0.3619, 0.5362, 0.3828, 0.4602, 0.3532, 0.4968, 0.334, 0.5168, 0.3619, 0.4851, 0.3856, 0.4602, 0.3532, 0.4851, 0.3856, 0.4489, 0.4083, 0.4186, 0.3719, 0.4602, 0.3532, 0.4186, 0.3719, 0.3881, 0.3347, 0.4311, 0.3175, 0.4602, 0.3532, 0.4311, 0.3175, 0.478, 0.3001, 0.4968, 0.334, 0.4116, 0.2816, 0.458, 0.263, 0.478, 0.3001, 0.4311, 0.3175, 0.4116, 0.2816, 0.4311, 0.3175, 0.3881, 0.3347, 0.369, 0.2983, 0.4116, 0.2816, 0.369, 0.2983, 0.352, 0.258, 0.394, 0.2416, 0.4116, 0.2816, 0.394, 0.2416, 0.4357, 0.2257, 0.458, 0.263, 0.3717, 0.2027, 0.4093, 0.1872, 0.4357, 0.2257, 0.394, 0.2416, 0.3717, 0.2027, 0.394, 0.2416, 0.352, 0.258, 0.3329, 0.2181, 0.3717, 0.2027, 0.3329, 0.2181, 0.312, 0.18, 0.3474, 0.1647, 0.3717, 0.2027, 0.3474, 0.1647, 0.3846, 0.1494, 0.4093, 0.1872, 0.3226, 0.1223, 0.3583, 0.1056, 0.3846, 0.1494, 0.3474, 0.1647, 0.3226, 0.1223, 0.3474, 0.1647, 0.312, 0.18, 0.2884, 0.14, 0.3226, 0.1223, 0.2884, 0.14, 0.2693, 0.1011, 0.3021, 0.07987, 0.3226, 0.1223, 0.3021, 0.07987, 0.338, 0.06585, 0.3583, 0.1056, 0.6059, 0.7704, 0.6478, 0.7556, 0.6648, 0.797, 0.6281, 0.8129, 0.6059, 0.7704, 0.6281, 0.8129, 0.5897, 0.8234, 0.5667, 0.7826, 0.6059, 0.7704, 0.5667, 0.7826, 0.5472, 0.7365, 0.5827, 0.7232, 0.6059, 0.7704, 0.5827, 0.7232, 0.6254, 0.7075, 0.6478, 0.7556, 0.5608, 0.6778, 0.5983, 0.6563, 0.6254, 0.7075, 0.5827, 0.7232, 0.5608, 0.6778, 0.5827, 0.7232, 0.5472, 0.7365, 0.5299, 0.6965, 0.5608, 0.6778, 0.5299, 0.6965, 0.511, 0.6603, 0.5429, 0.6368, 0.5608, 0.6778, 0.5429, 0.6368, 0.5766, 0.6121, 0.5983, 0.6563, 0.5237, 0.5988, 0.5551, 0.5697, 0.5766, 0.6121, 0.5429, 0.6368, 0.5237, 0.5988, 0.5429, 0.6368, 0.511, 0.6603, 0.4918, 0.624, 0.5237, 0.5988, 0.4918, 0.624, 0.47, 0.5895, 0.5012, 0.5626, 0.5237, 0.5988, 0.5012, 0.5626, 0.5339, 0.5324, 0.5551, 0.5697, 0.4745, 0.5289, 0.5108, 0.4986, 0.5339, 0.5324, 0.5012, 0.5626, 0.4745, 0.5289, 0.5012, 0.5626, 0.47, 0.5895, 0.4391, 0.5585, 0.4745, 0.5289, 0.4391, 0.5585, 0.4054, 0.521, 0.4481, 0.4966, 0.4745, 0.5289, 0.4481, 0.4966, 0.489, 0.4685, 0.5108, 0.4986, 0.4292, 0.463, 0.4703, 0.4389, 0.489, 0.4685, 0.4481, 0.4966, 0.4292, 0.463, 0.4481, 0.4966, 0.4054, 0.521, 0.3845, 0.4851, 0.4292, 0.463, 0.3845, 0.4851, 0.3643, 0.4481, 0.4067, 0.4284, 0.4292, 0.463, 0.4067, 0.4284, 0.4489, 0.4083, 0.4703, 0.4389, 0.3776, 0.39, 0.4186, 0.3719, 0.4489, 0.4083, 0.4067, 0.4284, 0.3776, 0.39, 0.4067, 0.4284, 0.3643, 0.4481, 0.3423, 0.41, 0.3776, 0.39, 0.3423, 0.41, 0.3199, 0.371, 0.3522, 0.3523, 0.3776, 0.39, 0.3522, 0.3523, 0.3881, 0.3347, 0.4186, 0.3719, 0.3339, 0.3146, 0.369, 0.2983, 0.3881, 0.3347, 0.3522, 0.3523, 0.3339, 0.3146, 0.3522, 0.3523, 0.3199, 0.371, 0.3, 0.3322, 0.3339, 0.3146, 0.3, 0.3322, 0.2801, 0.2924, 0.315, 0.275, 0.3339, 0.3146, 0.315, 0.275, 0.352, 0.258, 0.369, 0.2983, 0.294, 0.2352, 0.3329, 0.2181, 0.352, 0.258, 0.315, 0.275, 0.294, 0.2352, 0.315, 0.275, 0.2801, 0.2924, 0.2602, 0.2526, 0.294, 0.2352, 0.2602, 0.2526, 0.2397, 0.213, 0.2742, 0.196, 0.294, 0.2352, 0.2742, 0.196, 0.312, 0.18, 0.3329, 0.2181, 0.2538, 0.1568, 0.2884, 0.14, 0.312, 0.18, 0.2742, 0.196, 0.2538, 0.1568, 0.2742, 0.196, 0.2397, 0.213, 0.218, 0.1726, 0.2538, 0.1568, 0.218, 0.1726, 0.2056, 0.1387, 0.2364, 0.1219, 0.2538, 0.1568, 0.2364, 0.1219, 0.2693, 0.1011, 0.2884, 0.14, 0.535, 0.8079, 0.5667, 0.7826, 0.5897, 0.8234, 0.5644, 0.8384, 0.535, 0.8079, 0.5644, 0.8384, 0.5527, 0.8574, 0.5295, 0.8547, 0.535, 0.8079, 0.5295, 0.8547, 0.5016, 0.8513, 0.4926, 0.8182, 0.535, 0.8079, 0.4926, 0.8182, 0.4767, 0.7846, 0.5162, 0.7606, 0.535, 0.8079, 0.5162, 0.7606, 0.5472, 0.7365, 0.5667, 0.7826, 0.4941, 0.7234, 0.5299, 0.6965, 0.5472, 0.7365, 0.5162, 0.7606, 0.4941, 0.7234, 0.5162, 0.7606, 0.4767, 0.7846, 0.454, 0.7498, 0.4941, 0.7234, 0.454, 0.7498, 0.4295, 0.7119, 0.4734, 0.6849, 0.4941, 0.7234, 0.4734, 0.6849, 0.511, 0.6603, 0.5299, 0.6965, 0.4528, 0.6473, 0.4918, 0.624, 0.511, 0.6603, 0.4734, 0.6849, 0.4528, 0.6473, 0.4734, 0.6849, 0.4295, 0.7119, 0.409, 0.6718, 0.4528, 0.6473, 0.409, 0.6718, 0.3851, 0.6355, 0.4324, 0.6136, 0.4528, 0.6473, 0.4324, 0.6136, 0.47, 0.5895, 0.4918, 0.624, 0.3961, 0.5786, 0.4391, 0.5585, 0.47, 0.5895, 0.4324, 0.6136, 0.3961, 0.5786, 0.4324, 0.6136, 0.3851, 0.6355, 0.3586, 0.598, 0.3961, 0.5786, 0.3586, 0.598, 0.3352, 0.5594, 0.3659, 0.5405, 0.3961, 0.5786, 0.3659, 0.5405, 0.4054, 0.521, 0.4391, 0.5585, 0.3466, 0.5048, 0.3845, 0.4851, 0.4054, 0.521, 0.3659, 0.5405, 0.3466, 0.5048, 0.3659, 0.5405, 0.3352, 0.5594, 0.3154, 0.5228, 0.3466, 0.5048, 0.3154, 0.5228, 0.2947, 0.4847, 0.3273, 0.4667, 0.3466, 0.5048, 0.3273, 0.4667, 0.3643, 0.4481, 0.3845, 0.4851, 0.3077, 0.4277, 0.3423, 0.41, 0.3643, 0.4481, 0.3273, 0.4667, 0.3077, 0.4277, 0.3273, 0.4667, 0.2947, 0.4847, 0.2737, 0.446, 0.3077, 0.4277, 0.2737, 0.446, 0.2529, 0.4069, 0.2867, 0.389, 0.3077, 0.4277, 0.2867, 0.389, 0.3199, 0.371, 0.3423, 0.41, 0.2661, 0.3502, 0.3, 0.3322, 0.3199, 0.371, 0.2867, 0.389, 0.2661, 0.3502, 0.2867, 0.389, 0.2529, 0.4069, 0.2321, 0.3678, 0.2661, 0.3502, 0.2321, 0.3678, 0.2116, 0.3282, 0.246, 0.31, 0.2661, 0.3502, 0.246, 0.31, 0.2801, 0.2924, 0.3, 0.3322, 0.2256, 0.27, 0.2602, 0.2526, 0.2801, 0.2924, 0.246, 0.31, 0.2256, 0.27, 0.246, 0.31, 0.2116, 0.3282, 0.191, 0.2882, 0.2256, 0.27, 0.191, 0.2882, 0.1711, 0.2506, 0.2036, 0.2296, 0.2256, 0.27, 0.2036, 0.2296, 0.2397, 0.213, 0.2602, 0.2526, 0.1818, 0.187, 0.218, 0.1726, 0.2397, 0.213, 0.2036, 0.2296, 0.1818, 0.187, 0.2036, 0.2296, 0.1711, 0.2506, 0.1539, 0.2174, 0.1818, 0.187, 0.1539, 0.2174, 0.136, 0.1928, 0.151, 0.1698, 0.1818, 0.187, 0.151, 0.1698, 0.1628, 0.151, 0.1816, 0.1512, 0.1818, 0.187, 0.1816, 0.1512, 0.2056, 0.1387, 0.218, 0.1726, 0.4181, 0.7721, 0.454, 0.7498, 0.4767, 0.7846, 0.4386, 0.8052, 0.4181, 0.7721, 0.4386, 0.8052, 0.4052, 0.8226, 0.3836, 0.7934, 0.4181, 0.7721, 0.3836, 0.7934, 0.3602, 0.7535, 0.3942, 0.7332, 0.4181, 0.7721, 0.3942, 0.7332, 0.4295, 0.7119, 0.454, 0.7498, 0.3716, 0.6942, 0.409, 0.6718, 0.4295, 0.7119, 0.3942, 0.7332, 0.3716, 0.6942, 0.3942, 0.7332, 0.3602, 0.7535, 0.3369, 0.7144, 0.3716, 0.6942, 0.3369, 0.7144, 0.3141, 0.6756, 0.348, 0.656, 0.3716, 0.6942, 0.348, 0.656, 0.3851, 0.6355, 0.409, 0.6718, 0.3252, 0.6174, 0.3586, 0.598, 0.3851, 0.6355, 0.348, 0.656, 0.3252, 0.6174, 0.348, 0.656, 0.3141, 0.6756, 0.2926, 0.637, 0.3252, 0.6174, 0.2926, 0.637, 0.2707, 0.5978, 0.3037, 0.5792, 0.3252, 0.6174, 0.3037, 0.5792, 0.3352, 0.5594, 0.3586, 0.598, 0.2819, 0.542, 0.3154, 0.5228, 0.3352, 0.5594, 0.3037, 0.5792, 0.2819, 0.542, 0.3037, 0.5792, 0.2707, 0.5978, 0.2491, 0.5599, 0.2819, 0.542, 0.2491, 0.5599, 0.228, 0.522, 0.2614, 0.5034, 0.2819, 0.542, 0.2614, 0.5034, 0.2947, 0.4847, 0.3154, 0.5228, 0.2397, 0.4642, 0.2737, 0.446, 0.2947, 0.4847, 0.2614, 0.5034, 0.2397, 0.4642, 0.2614, 0.5034, 0.228, 0.522, 0.2059, 0.4826, 0.2397, 0.4642, 0.2059, 0.4826, 0.1843, 0.4428, 0.219, 0.4254, 0.2397, 0.4642, 0.219, 0.4254, 0.2529, 0.4069, 0.2737, 0.446, 0.1979, 0.3858, 0.2321, 0.3678, 0.2529, 0.4069, 0.219, 0.4254, 0.1979, 0.3858, 0.219, 0.4254, 0.1843, 0.4428, 0.1636, 0.4038, 0.1979, 0.3858, 0.1636, 0.4038, 0.1427, 0.364, 0.1772, 0.346, 0.1979, 0.3858, 0.1772, 0.346, 0.2116, 0.3282, 0.2321, 0.3678, 0.1564, 0.3063, 0.191, 0.2882, 0.2116, 0.3282, 0.1772, 0.346, 0.1564, 0.3063, 0.1772, 0.346, 0.1427, 0.364, 0.1214, 0.3239, 0.1564, 0.3063, 0.1214, 0.3239, 0.1081, 0.2894, 0.1381, 0.2713, 0.1564, 0.3063, 0.1381, 0.2713, 0.1711, 0.2506, 0.191, 0.2882, 0.1248, 0.2461, 0.1539, 0.2174, 0.1711, 0.2506, 0.1381, 0.2713, 0.1248, 0.2461, 0.1381, 0.2713, 0.1081, 0.2894, 0.1005, 0.2698, 0.1248, 0.2461, 0.1005, 0.2698, 0.09291, 0.2595, 0.1142, 0.2254, 0.1248, 0.2461, 0.1142, 0.2254, 0.136, 0.1928, 0.1539, 0.2174, 0.3509, 0.8158, 0.3836, 0.7934, 0.4052, 0.8226, 0.3809, 0.8361, 0.3509, 0.8158, 0.3809, 0.8361, 0.3703, 0.8516, 0.3481, 0.8513, 0.3509, 0.8158, 0.3481, 0.8513, 0.3205, 0.851, 0.3097, 0.8225, 0.3509, 0.8158, 0.3097, 0.8225, 0.2911, 0.7904, 0.3271, 0.7737, 0.3509, 0.8158, 0.3271, 0.7737, 0.3602, 0.7535, 0.3836, 0.7934, 0.304, 0.7338, 0.3369, 0.7144, 0.3602, 0.7535, 0.3271, 0.7737, 0.304, 0.7338, 0.3271, 0.7737, 0.2911, 0.7904, 0.2706, 0.753, 0.304, 0.7338, 0.2706, 0.753, 0.2472, 0.7148, 0.2813, 0.6953, 0.304, 0.7338, 0.2813, 0.6953, 0.3141, 0.6756, 0.3369, 0.7144, 0.2593, 0.6563, 0.2926, 0.637, 0.3141, 0.6756, 0.2813, 0.6953, 0.2593, 0.6563, 0.2813, 0.6953, 0.2472, 0.7148, 0.2253, 0.6756, 0.2593, 0.6563, 0.2253, 0.6756, 0.2033, 0.6365, 0.2371, 0.6173, 0.2593, 0.6563, 0.2371, 0.6173, 0.2707, 0.5978, 0.2926, 0.637, 0.2148, 0.5788, 0.2491, 0.5599, 0.2707, 0.5978, 0.2371, 0.6173, 0.2148, 0.5788, 0.2371, 0.6173, 0.2033, 0.6365, 0.1815, 0.5973, 0.2148, 0.5788, 0.1815, 0.5973, 0.1598, 0.5587, 0.1936, 0.5402, 0.2148, 0.5788, 0.1936, 0.5402, 0.228, 0.522, 0.2491, 0.5599, 0.1722, 0.5013, 0.2059, 0.4826, 0.228, 0.522, 0.1936, 0.5402, 0.1722, 0.5013, 0.1936, 0.5402, 0.1598, 0.5587, 0.1388, 0.5192, 0.1722, 0.5013, 0.1388, 0.5192, 0.1168, 0.4797, 0.1507, 0.4612, 0.1722, 0.5013, 0.1507, 0.4612, 0.1843, 0.4428, 0.2059, 0.4826, 0.1295, 0.4219, 0.1636, 0.4038, 0.1843, 0.4428, 0.1507, 0.4612, 0.1295, 0.4219, 0.1507, 0.4612, 0.1168, 0.4797, 0.09549, 0.4403, 0.1295, 0.4219, 0.09549, 0.4403, 0.07553, 0.4033, 0.1079, 0.3814, 0.1295, 0.4219, 0.1079, 0.3814, 0.1427, 0.364, 0.1636, 0.4038, 0.08459, 0.3384, 0.1214, 0.3239, 0.1427, 0.364, 0.1079, 0.3814, 0.08459, 0.3384, 0.1079, 0.3814, 0.07553, 0.4033, 0.05768, 0.3702, 0.08459, 0.3384, 0.05768, 0.3702, 0.03909, 0.3458, 0.05361, 0.3216, 0.08459, 0.3384, 0.05361, 0.3216, 0.06583, 0.303, 0.08448, 0.3027, 0.08459, 0.3384, 0.08448, 0.3027, 0.1081, 0.2894, 0.1214, 0.3239, 0.08566, 0.284, 0.1005, 0.2698, 0.1081, 0.2894, 0.08448, 0.3027, 0.08566, 0.284, 0.08448, 0.3027, 0.06583, 0.303, 0.078, 0.2838, 0.08566, 0.284, 0.078, 0.2838, 0.09291, 0.2595, 0.1005, 0.2698, 0.2358, 0.7727, 0.2706, 0.753, 0.2911, 0.7904, 0.2558, 0.8065, 0.2358, 0.7727, 0.2558, 0.8065, 0.2203, 0.8246, 0.2021, 0.7919, 0.2358, 0.7727, 0.2021, 0.7919, 0.1795, 0.7528, 0.2134, 0.7337, 0.2358, 0.7727, 0.2134, 0.7337, 0.2472, 0.7148, 0.2706, 0.753, 0.1912, 0.6946, 0.2253, 0.6756, 0.2472, 0.7148, 0.2134, 0.7337, 0.1912, 0.6946, 0.2134, 0.7337, 0.1795, 0.7528, 0.1571, 0.7137, 0.1912, 0.6946, 0.1571, 0.7137, 0.1354, 0.6743, 0.1695, 0.6553, 0.1912, 0.6946, 0.1695, 0.6553, 0.2033, 0.6365, 0.2253, 0.6756, 0.1476, 0.6163, 0.1815, 0.5973, 0.2033, 0.6365, 0.1695, 0.6553, 0.1476, 0.6163, 0.1695, 0.6553, 0.1354, 0.6743, 0.1137, 0.6351, 0.1476, 0.6163, 0.1137, 0.6351, 0.09206, 0.5959, 0.126, 0.5772, 0.1476, 0.6163, 0.126, 0.5772, 0.1598, 0.5587, 0.1815, 0.5973, 0.1046, 0.5378, 0.1388, 0.5192, 0.1598, 0.5587, 0.126, 0.5772, 0.1046, 0.5378, 0.126, 0.5772, 0.09206, 0.5959, 0.0703, 0.5567, 0.1046, 0.5378, 0.0703, 0.5567, 0.04892, 0.5173, 0.08288, 0.4985, 0.1046, 0.5378, 0.08288, 0.4985, 0.1168, 0.4797, 0.1388, 0.5192, 0.0612, 0.4592, 0.09549, 0.4403, 0.1168, 0.4797, 0.08288, 0.4985, 0.0612, 0.4592, 0.08288, 0.4985, 0.04892, 0.5173, 0.02592, 0.4783, 0.0612, 0.4592, 0.02592, 0.4783, 0.009028, 0.446, 0.04284, 0.4243, 0.0612, 0.4592, 0.04284, 0.4243, 0.07553, 0.4033, 0.09549, 0.4403, 0.02945, 0.3995, 0.05768, 0.3702, 0.07553, 0.4033, 0.04284, 0.4243, 0.02945, 0.3995, 0.04284, 0.4243, 0.009028, 0.446, 9.296e-05, 0.4281, 0.02945, 0.3995, 9.296e-05, 0.4281, 0.002197, 0.4106, 0.01866, 0.3795, 0.02945, 0.3995, 0.01866, 0.3795, 0.03909, 0.3458, 0.05768, 0.3702, 0.7208, 0.8298, 0.7493, 0.7973, 0.7662, 0.8222, 0.7508, 0.8455, 0.7208, 0.8298, 0.7508, 0.8455, 0.7415, 0.8593, 0.7367, 0.8639, 0.7208, 0.8298, 0.7367, 0.8639, 0.7298, 0.8644, 0.7134, 0.8623, 0.7208, 0.8298, 0.7134, 0.8623, 0.6864, 0.8597, 0.6794, 0.8314, 0.7208, 0.8298, 0.6794, 0.8314, 0.6648, 0.797, 0.6999, 0.7816, 0.7208, 0.8298, 0.6999, 0.7816, 0.7328, 0.7581, 0.7493, 0.7973, 0.5808, 0.8491, 0.6034, 0.8451, 0.6068, 0.8554, 0.5758, 0.8562, 0.5808, 0.8491, 0.5758, 0.8562, 0.5527, 0.8574, 0.5644, 0.8384, 0.5808, 0.8491, 0.5644, 0.8384, 0.5897, 0.8234, 0.6034, 0.8451, 0.9139, 0.5092, 0.9419, 0.484, 0.9612, 0.5097, 0.9474, 0.532, 0.9139, 0.5092, 0.9474, 0.532, 0.937, 0.5495, 0.9165, 0.5479, 0.9139, 0.5092, 0.9165, 0.5479, 0.8905, 0.5556, 0.8756, 0.5127, 0.9139, 0.5092, 0.8756, 0.5127, 0.8514, 0.4609, 0.8901, 0.4597, 0.9139, 0.5092, 0.8901, 0.4597, 0.9236, 0.4485, 0.9419, 0.484, 0.4515, 0.8285, 0.4926, 0.8182, 0.5016, 0.8513, 0.4622, 0.8496, 0.4515, 0.8285, 0.4622, 0.8496, 0.4225, 0.8506, 0.4182, 0.8392, 0.4515, 0.8285, 0.4182, 0.8392, 0.4052, 0.8226, 0.4386, 0.8052, 0.4515, 0.8285, 0.4386, 0.8052, 0.4767, 0.7846, 0.4926, 0.8182, 0.3974, 0.845, 0.4182, 0.8392, 0.4225, 0.8506, 0.3931, 0.852, 0.3974, 0.845, 0.3931, 0.852, 0.3703, 0.8516, 0.3809, 0.8361, 0.3974, 0.845, 0.3809, 0.8361, 0.4052, 0.8226, 0.4182, 0.8392, 0.7794, 0.7665, 0.8043, 0.7422, 0.8123, 0.754, 0.7904, 0.7883, 0.7794, 0.7665, 0.7904, 0.7883, 0.7662, 0.8222, 0.7493, 0.7973, 0.7794, 0.7665, 0.7493, 0.7973, 0.7328, 0.7581, 0.7655, 0.735, 0.7794, 0.7665, 0.7655, 0.735, 0.7963, 0.7163, 0.8043, 0.7422, 0.4186, 0.0213, 0.4008, 0.02363, 0.3953, 0.009246, 0.4219, 0.01386, 0.4186, 0.0213, 0.4219, 0.01386, 0.4449, 0.01226, 0.4349, 0.0316, 0.4186, 0.0213, 0.4349, 0.0316, 0.4141, 0.04502, 0.4008, 0.02363, 0.2699, 0.8315, 0.3097, 0.8225, 0.3205, 0.851, 0.2813, 0.8514, 0.2699, 0.8315, 0.2813, 0.8514, 0.2461, 0.849, 0.2302, 0.8418, 0.2699, 0.8315, 0.2302, 0.8418, 0.2203, 0.8246, 0.2558, 0.8065, 0.2699, 0.8315, 0.2558, 0.8065, 0.2911, 0.7904, 0.3097, 0.8225, 0.9153, 0.5684, 0.9165, 0.5479, 0.937, 0.5495, 0.9251, 0.5696, 0.9153, 0.5684, 0.9251, 0.5696, 0.9085, 0.5943, 0.8991, 0.5807, 0.9153, 0.5684, 0.8991, 0.5807, 0.8905, 0.5556, 0.9165, 0.5479, 0.6008, 0.01031, 0.581, 0.01686, 0.5756, 0.005072, 0.6043, 0.003099, 0.6008, 0.01031, 0.6043, 0.003099, 0.6273, 0.001415, 0.618, 0.01802, 0.6008, 0.01031, 0.618, 0.01802, 0.5945, 0.03342, 0.581, 0.01686, 0.9707, 0.4568, 0.9999, 0.4275, 0.9981, 0.4451, 0.9816, 0.4767, 0.9707, 0.4568, 0.9816, 0.4767, 0.9612, 0.5097, 0.9419, 0.484, 0.9707, 0.4568, 0.9419, 0.484, 0.9236, 0.4485, 0.9573, 0.4308, 0.9707, 0.4568, 0.9573, 0.4308, 0.9905, 0.4101, 0.9999, 0.4275, 0.8197, 0.7274, 0.8211, 0.7042, 0.8409, 0.7078, 0.8278, 0.7282, 0.8197, 0.7274, 0.8278, 0.7282, 0.8123, 0.754, 0.8043, 0.7422, 0.8197, 0.7274, 0.8043, 0.7422, 0.7963, 0.7163, 0.8211, 0.7042, 0.6398, 0.8379, 0.6794, 0.8314, 0.6864, 0.8597, 0.6478, 0.8561, 0.6398, 0.8379, 0.6478, 0.8561, 0.6068, 0.8554, 0.6034, 0.8451, 0.6398, 0.8379, 0.6034, 0.8451, 0.5897, 0.8234, 0.6281, 0.8129, 0.6398, 0.8379, 0.6281, 0.8129, 0.6648, 0.797, 0.6794, 0.8314, 0.8745, 0.5998, 0.8991, 0.5807, 0.9085, 0.5943, 0.8892, 0.6313, 0.8745, 0.5998, 0.8892, 0.6313, 0.8674, 0.6636, 0.8462, 0.6252, 0.8745, 0.5998, 0.8462, 0.6252, 0.8251, 0.5746, 0.8582, 0.5637, 0.8745, 0.5998, 0.8582, 0.5637, 0.8905, 0.5556, 0.8991, 0.5807, 0.8188, 0.6547, 0.8462, 0.6252, 0.8674, 0.6636, 0.8525, 0.6869, 0.8188, 0.6547, 0.8525, 0.6869, 0.8409, 0.7078, 0.8211, 0.7042, 0.8188, 0.6547, 0.8211, 0.7042, 0.7963, 0.7163, 0.7822, 0.6682, 0.8188, 0.6547, 0.7822, 0.6682, 0.7588, 0.6066, 0.7931, 0.5909, 0.8188, 0.6547, 0.7931, 0.5909, 0.8251, 0.5746, 0.8462, 0.6252, 0.5, 0.9362, 0.5, 0.963, 0.901, 0.7315, 0.8778, 0.7181, 0.8778, 0.7181, 0.901, 0.7315, 0.901, 0.2685, 0.8778, 0.2819, 0.8778, 0.2819, 0.901, 0.2685, 0.5, 0.03702, 0.5, 0.06376, 0.5, 0.06376, 0.5, 0.03702, 0.09905, 0.2685, 0.1222, 0.2819, 0.901, 0.7315, 0.5, 0.963, 0.09905, 0.7315, 0.09905, 0.2685, 0.5, 0.03702, 0.901, 0.2685, 0.1222, 0.7181, 0.09905, 0.7315, 0.5, 0.963, 0.5, 0.9362, 0.1222, 0.2819, 0.09905, 0.2685, 0.09905, 0.7315, 0.1222, 0.7181, 0.5, 0.9362, 0.8778, 0.7181, 0.8778, 0.2819, 0.5, 0.06376, 0.1222, 0.2819, 0.1222, 0.7181])
_uv.active_render = True
_uv = me_cylinder.uv_layers.new(name='UVMap.001')
_uv.uv.foreach_set('vector', [0.0, 0.0, 0.0, 0.0, 0.0, 0.0, 0.0, 0.0, 0.0, 0.0, 0.0, 0.0, 0.0, 0.0, 0.0, 0.0, 0.0, 0.0, 0.0, 0.0, 0.0, 0.0, 0.0, 0.0, 0.0, 0.0, 0.0, 0.0, 0.0, 0.0, 0.0, 0.0, 0.0, 0.0, 0.0, 0.0, 0.0, 0.0, 0.0, 0.0, 0.0, 0.0, 0.0, 0.0, 0.0, 0.0, 0.0, 0.0, 0.0, 0.0, 0.0, 0.0, 0.0, 0.0, 0.0, 0.0, 0.0, 0.0, 0.0, 0.0, 0.0, 0.0, 0.0, 0.0, 0.0, 0.0, 0.0, 0.0, 0.0, 0.0, 0.0, 0.0, 0.0, 0.0, 0.0, 0.0, 0.0, 0.0, 0.0, 0.0, 0.0, 0.0, 0.0, 0.0, 0.0, 0.0, 0.0, 0.0, 0.0, 0.0, 0.0, 0.0, 0.0, 0.0, 0.0, 0.0, 0.0, 0.0, 0.0, 0.0, 0.0, 0.0, 0.0, 0.0, 0.0, 0.0, 0.0, 0.0, 0.0, 0.0, 0.0, 0.0, 0.0, 0.0, 0.0, 0.0, 0.0, 0.0, 0.0, 0.0, 0.0, 0.0, 0.0, 0.0, 0.0, 0.0, 0.0, 0.0, 0.0, 0.0, 0.0, 0.0, 0.0, 0.0, 0.0, 0.0, 0.0, 0.0, 0.0, 0.0, 0.0, 0.0, 0.0, 0.0, 0.0, 0.0, 0.0, 0.0, 0.0, 0.0, 0.0, 0.0, 0.0, 0.0, 0.0, 0.0, 0.0, 0.0, 0.0, 0.0, 0.0, 0.0, 0.0, 0.0, 0.0, 0.0, 0.0, 0.0, 0.0, 0.0, 0.0, 0.0, 0.0, 0.0, 0.0, 0.0, 0.0, 0.0, 0.0, 0.0, 0.0, 0.0, 0.0, 0.0, 0.0, 0.0, 0.0, 0.0, 0.0, 0.0, 0.0, 0.0, 0.0, 0.0, 0.0, 0.0, 0.0, 0.0, 0.0, 0.0, 0.0, 0.0, 0.0, 0.0, 0.0, 0.0, 0.0, 0.0, 0.0, 0.0, 0.0, 0.0, 0.0, 0.0, 0.0, 0.0, 0.0, 0.0, 0.0, 0.0, 0.0, 0.0, 0.0, 0.0, 0.0, 0.0, 0.0, 0.0, 0.0, 0.0, 0.0, 0.0, 0.0, 0.0, 0.0, 0.0, 0.0, 0.0, 0.0, 0.0, 0.0, 0.0, 0.0, 0.0, 0.0, 0.0, 0.0, 0.0, 0.0, 0.0, 0.0, 0.0, 0.0, 0.0, 0.0, 0.0, 0.0, 0.0, 0.0, 0.0, 0.0, 0.0, 0.0, 0.0, 0.0, 0.0, 0.0, 0.0, 0.0, 0.0, 0.0, 0.0, 0.0, 0.0, 0.0, 0.0, 0.0, 0.0, 0.0, 0.0, 0.0, 0.0, 0.0, 0.0, 0.0, 0.0, 0.0, 0.0, 0.0, 0.0, 0.0, 0.0, 0.0, 0.0, 0.0, 0.0, 0.0, 0.0, 0.0, 0.0, 0.0, 0.0, 0.0, 0.0, 0.0, 0.0, 0.0, 0.0, 0.0, 0.0, 0.0, 0.0, 0.0, 0.0, 0.0, 0.0, 0.0, 0.0, 0.0, 0.0, 0.0, 0.0, 0.0, 0.0, 0.0, 0.0, 0.0, 0.0, 0.0, 0.0, 0.0, 0.0, 0.0, 0.0, 0.0, 0.0, 0.0, 0.0, 0.0, 0.0, 0.0, 0.0, 0.0, 0.0, 0.0, 0.0, 0.0, 0.0, 0.0, 0.0, 0.0, 0.0, 0.0, 0.0, 0.0, 0.0, 0.0, 0.0, 0.0, 0.0, 0.0, 0.0, 0.0, 0.0, 0.0, 0.0, 0.0, 0.0, 0.0, 0.0, 0.0, 0.0, 0.0, 0.0, 0.0, 0.0, 0.0, 0.0, 0.0, 0.0, 0.0, 0.0, 0.0, 0.0, 0.0, 0.0, 0.0, 0.0, 0.0, 0.0, 0.0, 0.0, 0.0, 0.0, 0.0, 0.0, 0.0, 0.0, 0.0, 0.0, 0.0, 0.0, 0.0, 0.0, 0.0, 0.0, 0.0, 0.0, 0.0, 0.0, 0.0, 0.0, 0.0, 0.0, 0.0, 0.0, 0.0, 0.0, 0.0, 0.0, 0.0, 0.0, 0.0, 0.0, 0.0, 0.0, 0.0, 0.0, 0.0, 0.0, 0.0, 0.0, 0.0, 0.0, 0.0, 0.0, 0.0, 0.0, 0.0, 0.0, 0.0, 0.0, 0.0, 0.0, 0.0, 0.0, 0.0, 0.0, 0.0, 0.0, 0.0, 0.0, 0.0, 0.0, 0.0, 0.0, 0.0, 0.0, 0.0, 0.0, 0.0, 0.0, 0.0, 0.0, 0.0, 0.0, 0.0, 0.0, 0.0, 0.0, 0.0, 0.0, 0.0, 0.0, 0.0, 0.0, 0.0, 0.0, 0.0, 0.0, 0.0, 0.0, 0.0, 0.0, 0.0, 0.0, 0.0, 0.0, 0.0, 0.0, 0.0, 0.0, 0.0, 0.0, 0.0, 0.0, 0.0, 0.0, 0.0, 0.0, 0.0, 0.0, 0.0, 0.0, 0.0, 0.0, 0.0, 0.0, 0.0, 0.0, 0.0, 0.0, 0.0, 0.0, 0.0, 0.0, 0.0, 0.0, 0.0, 0.0, 0.0, 0.0, 0.0, 0.0, 0.0, 0.0, 0.0, 0.0, 0.0, 0.0, 0.0, 0.0, 0.0, 0.0, 0.0, 0.0, 0.0, 0.0, 0.0, 0.0, 0.0, 0.0, 0.0, 0.0, 0.0, 0.0, 0.0, 0.0, 0.0, 0.0, 0.0, 0.0, 0.0, 0.0, 0.0, 0.0, 0.0, 0.0, 0.0, 0.0, 0.0, 0.0, 0.0, 0.0, 0.0, 0.0, 0.0, 0.0, 0.0, 0.0, 0.0, 0.0, 0.0, 0.0, 0.0, 0.0, 0.0, 0.0, 0.0, 0.0, 0.0, 0.0, 0.0, 0.0, 0.0, 0.0, 0.0, 0.0, 0.0, 0.0, 0.0, 0.0, 0.0, 0.0, 0.0, 0.0, 0.0, 0.0, 0.0, 0.0, 0.0, 0.0, 0.0, 0.0, 0.0, 0.0, 0.0, 0.0, 0.0, 0.0, 0.0, 0.0, 0.0, 0.0, 0.0, 0.0, 0.0, 0.0, 0.0, 0.0, 0.0, 0.0, 0.0, 0.0, 0.0, 0.0, 0.0, 0.0, 0.0, 0.0, 0.0, 0.0, 0.0, 0.0, 0.0, 0.0, 0.0, 0.0, 0.0, 0.0, 0.0, 0.0, 0.0, 0.0, 0.0, 0.0, 0.0, 0.0, 0.0, 0.0, 0.0, 0.0, 0.0, 0.0, 0.0, 0.0, 0.0, 0.0, 0.0, 0.0, 0.0, 0.0, 0.0, 0.0, 0.0, 0.0, 0.0, 0.0, 0.0, 0.0, 0.0, 0.0, 0.0, 0.0, 0.0, 0.0, 0.0, 0.0, 0.0, 0.0, 0.0, 0.0, 0.0, 0.0, 0.0, 0.0, 0.0, 0.0, 0.0, 0.0, 0.0, 0.0, 0.0, 0.0, 0.0, 0.0, 0.0, 0.0, 0.0, 0.0, 0.0, 0.0, 0.0, 0.0, 0.0, 0.0, 0.0, 0.0, 0.0, 0.0, 0.0, 0.0, 0.0, 0.0, 0.0, 0.0, 0.0, 0.0, 0.0, 0.0, 0.0, 0.0, 0.0, 0.0, 0.0, 0.0, 0.0, 0.0, 0.0, 0.0, 0.0, 0.0, 0.0, 0.0, 0.0, 0.0, 0.0, 0.0, 0.0, 0.0, 0.0, 0.0, 0.0, 0.0, 0.0, 0.0, 0.0, 0.0, 0.0, 0.0, 0.0, 0.0, 0.0, 0.0, 0.0, 0.0, 0.0, 0.0, 0.0, 0.0, 0.0, 0.0, 0.0, 0.0, 0.0, 0.0, 0.0, 0.0, 0.0, 0.0, 0.0, 0.0, 0.0, 0.0, 0.0, 0.0, 0.0, 0.0, 0.0, 0.0, 0.0, 0.0, 0.0, 0.0, 0.0, 0.0, 0.0, 0.0, 0.0, 0.0, 0.0, 0.0, 0.0, 0.0, 0.0, 0.0, 0.0, 0.0, 0.0, 0.0, 0.0, 0.0, 0.0, 0.0, 0.0, 0.0, 0.0, 0.0, 0.0, 0.0, 0.0, 0.0, 0.0, 0.0, 0.0, 0.0, 0.0, 0.0, 0.0, 0.0, 0.0, 0.0, 0.0, 0.0, 0.0, 0.0, 0.0, 0.0, 0.0, 0.0, 0.0, 0.0, 0.0, 0.0, 0.0, 0.0, 0.0, 0.0, 0.0, 0.0, 0.0, 0.0, 0.0, 0.0, 0.0, 0.0, 0.0, 0.0, 0.0, 0.0, 0.0, 0.0, 0.0, 0.0, 0.0, 0.0, 0.0, 0.0, 0.0, 0.0, 0.0, 0.0, 0.0, 0.0, 0.0, 0.0, 0.0, 0.0, 0.0, 0.0, 0.0, 0.0, 0.0, 0.0, 0.0, 0.0, 0.0, 0.0, 0.0, 0.0, 0.0, 0.0, 0.0, 0.0, 0.0, 0.0, 0.0, 0.0, 0.0, 0.0, 0.0, 0.0, 0.0, 0.0, 0.0, 0.0, 0.0, 0.0, 0.0, 0.0, 0.0, 0.0, 0.0, 0.0, 0.0, 0.0, 0.0, 0.0, 0.0, 0.0, 0.0, 0.0, 0.0, 0.0, 0.0, 0.0, 0.0, 0.0, 0.0, 0.0, 0.0, 0.0, 0.0, 0.0, 0.0, 0.0, 0.0, 0.0, 0.0, 0.0, 0.0, 0.0, 0.0, 0.0, 0.0, 0.0, 0.0, 0.0, 0.0, 0.0, 0.0, 0.0, 0.0, 0.0, 0.0, 0.0, 0.0, 0.0, 0.0, 0.0, 0.0, 0.0, 0.0, 0.0, 0.0, 0.0, 0.0, 0.0, 0.0, 0.0, 0.0, 0.0, 0.0, 0.0, 0.0, 0.0, 0.0, 0.0, 0.0, 0.0, 0.0, 0.0, 0.0, 0.0, 0.0, 0.0, 0.0, 0.0, 0.0, 0.0, 0.0, 0.0, 0.0, 0.0, 0.0, 0.0, 0.0, 0.0, 0.0, 0.0, 0.0, 0.0, 0.0, 0.0, 0.0, 0.0, 0.0, 0.0, 0.0, 0.0, 0.0, 0.0, 0.0, 0.0, 0.0, 0.0, 0.0, 0.0, 0.0, 0.0, 0.0, 0.0, 0.0, 0.0, 0.0, 0.0, 0.0, 0.0, 0.0, 0.0, 0.0, 0.0, 0.0, 0.0, 0.0, 0.0, 0.0, 0.0, 0.0, 0.0, 0.0, 0.0, 0.0, 0.0, 0.0, 0.0, 0.0, 0.0, 0.0, 0.0, 0.0, 0.0, 0.0, 0.0, 0.0, 0.0, 0.0, 0.0, 0.0, 0.0, 0.0, 0.0, 0.0, 0.0, 0.0, 0.0, 0.0, 0.0, 0.0, 0.0, 0.0, 0.0, 0.0, 0.0, 0.0, 0.0, 0.0, 0.0, 0.0, 0.0, 0.0, 0.0, 0.0, 0.0, 0.0, 0.0, 0.0, 0.0, 0.0, 0.0, 0.0, 0.0, 0.0, 0.0, 0.0, 0.0, 0.0, 0.0, 0.0, 0.0, 0.0, 0.0, 0.0, 0.0, 0.0, 0.0, 0.0, 0.0, 0.0, 0.0, 0.0, 0.0, 0.0, 0.0, 0.0, 0.0, 0.0, 0.0, 0.0, 0.0, 0.0, 0.0, 0.0, 0.0, 0.0, 0.0, 0.0, 0.0, 0.0, 0.0, 0.0, 0.0, 0.0, 0.0, 0.0, 0.0, 0.0, 0.0, 0.0, 0.0, 0.0, 0.0, 0.0, 0.0, 0.0, 0.0, 0.0, 0.0, 0.0, 0.0, 0.0, 0.0, 0.0, 0.0, 0.0, 0.0, 0.0, 0.0, 0.0, 0.0, 0.0, 0.0, 0.0, 0.0, 0.0, 0.0, 0.0, 0.0, 0.0, 0.0, 0.0, 0.0, 0.0, 0.0, 0.0, 0.0, 0.0, 0.0, 0.0, 0.0, 0.0, 0.0, 0.0, 0.0, 0.0, 0.0, 0.0, 0.0, 0.0, 0.0, 0.0, 0.0, 0.0, 0.0, 0.0, 0.0, 0.0, 0.0, 0.0, 0.0, 0.0, 0.0, 0.0, 0.0, 0.0, 0.0, 0.0, 0.0, 0.0, 0.0, 0.0, 0.0, 0.0, 0.0, 0.0, 0.0, 0.0, 0.0, 0.0, 0.0, 0.0, 0.0, 0.0, 0.0, 0.0, 0.0, 0.0, 0.0, 0.0, 0.0, 0.0, 0.0, 0.0, 0.0, 0.0, 0.0, 0.0, 0.0, 0.0, 0.0, 0.0, 0.0, 0.0, 0.0, 0.0, 0.0, 0.0, 0.0, 0.0, 0.0, 0.0, 0.0, 0.0, 0.0, 0.0, 0.0, 0.0, 0.0, 0.0, 0.0, 0.0, 0.0, 0.0, 0.0, 0.0, 0.0, 0.0, 0.0, 0.0, 0.0, 0.0, 0.0, 0.0, 0.0, 0.0, 0.0, 0.0, 0.0, 0.0, 0.0, 0.0, 0.0, 0.0, 0.0, 0.0, 0.0, 0.0, 0.0, 0.0, 0.0, 0.0, 0.0, 0.0, 0.0, 0.0, 0.0, 0.0, 0.0, 0.0, 0.0, 0.0, 0.0, 0.0, 0.0, 0.0, 0.0, 0.0, 0.0, 0.0, 0.0, 0.0, 0.0, 0.0, 0.0, 0.0, 0.0, 0.0, 0.0, 0.0, 0.0, 0.0, 0.0, 0.0, 0.0, 0.0, 0.0, 0.0, 0.0, 0.0, 0.0, 0.0, 0.0, 0.0, 0.0, 0.0, 0.0, 0.0, 0.0, 0.0, 0.0, 0.0, 0.0, 0.0, 0.0, 0.0, 0.0, 0.0, 0.0, 0.0, 0.0, 0.0, 0.0, 0.0, 0.0, 0.0, 0.0, 0.0, 0.0, 0.0, 0.0, 0.0, 0.0, 0.0, 0.0, 0.0, 0.0, 0.0, 0.0, 0.0, 0.0, 0.0, 0.0, 0.0, 0.0, 0.0, 0.0, 0.0, 0.0, 0.0, 0.0, 0.0, 0.0, 0.0, 0.0, 0.0, 0.0, 0.0, 0.0, 0.0, 0.0, 0.0, 0.0, 0.0, 0.0, 0.0, 0.0, 0.0, 0.0, 0.0, 0.0, 0.0, 0.0, 0.0, 0.0, 0.0, 0.0, 0.0, 0.0, 0.0, 0.0, 0.0, 0.0, 0.0, 0.0, 0.0, 0.0, 0.0, 0.0, 0.0, 0.0, 0.0, 0.0, 0.0, 0.0, 0.0, 0.0, 0.0, 0.0, 0.0, 0.0, 0.0, 0.0, 0.0, 0.0, 0.0, 0.0, 0.0, 0.0, 0.0, 0.0, 0.0, 0.0, 0.0, 0.0, 0.0, 0.0, 0.0, 0.0, 0.0, 0.0, 0.0, 0.0, 0.0, 0.0, 0.0, 0.0, 0.0, 0.0, 0.0, 0.0, 0.0, 0.0, 0.0, 0.0, 0.0, 0.0, 0.0, 0.0, 0.0, 0.0, 0.0, 0.0, 0.0, 0.0, 0.0, 0.0, 0.0, 0.0, 0.0, 0.0, 0.0, 0.0, 0.0, 0.0, 0.0, 0.0, 0.0, 0.0, 0.0, 0.0, 0.0, 0.0, 0.0, 0.0, 0.0, 0.0, 0.0, 0.0, 0.0, 0.0, 0.0, 0.0, 0.0, 0.0, 0.0, 0.0, 0.0, 0.0, 0.0, 0.0, 0.0, 0.0, 0.0, 0.0, 0.0, 0.0, 0.0, 0.0, 0.0, 0.0, 0.0, 0.0, 0.0, 0.0, 0.0, 0.0, 0.0, 0.0, 0.0, 0.0, 0.0, 0.0, 0.0, 0.0, 0.0, 0.0, 0.0, 0.0, 0.0, 0.0, 0.0, 0.0, 0.0, 0.0, 0.0, 0.0, 0.0, 0.0, 0.0, 0.0, 0.0, 0.0, 0.0, 0.0, 0.0, 0.0, 0.0, 0.0, 0.0, 0.0, 0.0, 0.0, 0.0, 0.0, 0.0, 0.0, 0.0, 0.0, 0.0, 0.0, 0.0, 0.0, 0.0, 0.0, 0.0, 0.0, 0.0, 0.0, 0.0, 0.0, 0.0, 0.0, 0.0, 0.0, 0.0, 0.0, 0.0, 0.0, 0.0, 0.0, 0.0, 0.0, 0.0, 0.0, 0.0, 0.0, 0.0, 0.0, 0.0, 0.0, 0.0, 0.0, 0.0, 0.0, 0.0, 0.0, 0.0, 0.0, 0.0, 0.0, 0.0, 0.0, 0.0, 0.0, 0.0, 0.0, 0.0, 0.0, 0.0, 0.0, 0.0, 0.0, 0.0, 0.0, 0.0, 0.0, 0.0, 0.0, 0.0, 0.0, 0.0, 0.0, 0.0, 0.0, 0.0, 0.0, 0.0, 0.0, 0.0, 0.0, 0.0, 0.0, 0.0, 0.0, 0.0, 0.0, 0.0, 0.0, 0.0, 0.0, 0.0, 0.0, 0.0, 0.0, 0.0, 0.0, 0.0, 0.0, 0.0, 0.0, 0.0, 0.0, 0.0, 0.0, 0.0, 0.0, 0.0, 0.0, 0.0, 0.0, 0.0, 0.0, 0.0, 0.0, 0.0, 0.0, 0.0, 0.0, 0.0, 0.0, 0.0, 0.0, 0.0, 0.0, 0.0, 0.0, 0.0, 0.0, 0.0, 0.0, 0.0, 0.0, 0.0, 0.0, 0.0, 0.0, 0.0, 0.0, 0.0, 0.0, 0.0, 0.0, 0.0, 0.0, 0.0, 0.0, 0.0, 0.0, 0.0, 0.0, 0.0, 0.0, 0.0, 0.0, 0.0, 0.0, 0.0, 0.0, 0.0, 0.0, 0.0, 0.0, 0.0, 0.0, 0.0, 0.0, 0.0, 0.0, 0.0, 0.0, 0.0, 0.0, 0.0, 0.0, 0.0, 0.0, 0.0, 0.0, 0.0, 0.0, 0.0, 0.0, 0.0, 0.0, 0.0, 0.0, 0.0, 0.0, 0.0, 0.0, 0.0, 0.0, 0.0, 0.0, 0.0, 0.0, 0.0, 0.0, 0.0, 0.0, 0.0, 0.0, 0.0, 0.0, 0.0, 0.0, 0.0, 0.0, 0.0, 0.0, 0.0, 0.0, 0.0, 0.0, 0.0, 0.0, 0.0, 0.0, 0.0, 0.0, 0.0, 0.0, 0.0, 0.0, 0.0, 0.0, 0.0, 0.0, 0.0, 0.0, 0.0, 0.0, 0.0, 0.0, 0.0, 0.0, 0.0, 0.0, 0.0, 0.0, 0.0, 0.0, 0.0, 0.0, 0.0, 0.0, 0.0, 0.0, 0.0, 0.0, 0.0, 0.0, 0.0, 0.0, 0.0, 0.0, 0.0, 0.0, 0.0, 0.0, 0.0, 0.0, 0.0, 0.0, 0.0, 0.0, 0.0, 0.0, 0.0, 0.0, 0.0, 0.0, 0.0, 0.0, 0.0, 0.0, 0.0, 0.0, 0.0, 0.0, 0.0, 0.0, 0.0, 0.0, 0.0, 0.0, 0.0, 0.0, 0.0, 0.0, 0.0, 0.0, 0.0, 0.0, 0.0, 0.0, 0.0, 0.0, 0.0, 0.0, 0.0, 0.0, 0.0, 0.0, 0.0, 0.0, 0.0, 0.0, 0.0, 0.0, 0.0, 0.0, 0.0, 0.0, 0.0, 0.0, 0.0, 0.0, 0.0, 0.0, 0.0, 0.0, 0.0, 0.0, 0.0, 0.0, 0.0, 0.0, 0.0, 0.0, 0.0, 0.0, 0.0, 0.0, 0.0, 0.0, 0.0, 0.0, 0.0, 0.0, 0.0, 0.0, 0.0, 0.0, 0.0, 0.0, 0.0, 0.0, 0.0, 0.0, 0.0, 0.0, 0.0, 0.0, 0.0, 0.0, 0.0, 0.0, 0.0, 0.0, 0.0, 0.0, 0.0, 0.0, 0.0, 0.0, 0.0, 0.0, 0.0, 0.0, 0.0, 0.0, 0.0, 0.0, 0.0, 0.0, 0.0, 0.0, 0.0, 0.0, 0.0, 0.0, 0.0, 0.0, 0.0, 0.0, 0.0, 0.0, 0.0, 0.0, 0.0, 0.0, 0.0, 0.0, 0.0, 0.0, 0.0, 0.0, 0.0, 0.0, 0.0, 0.0, 0.0, 0.0, 0.0, 0.0, 0.0, 0.0, 0.0, 0.0, 0.0, 0.0, 0.0, 0.0, 0.0, 0.0, 0.0, 0.0, 0.0, 0.0, 0.0, 0.0, 0.0, 0.0, 0.0, 0.0, 0.0, 0.0, 0.0, 0.0, 0.0, 0.0, 0.0, 0.0, 0.0, 0.0, 0.0, 0.0, 0.0, 0.0, 0.0, 0.0, 0.0, 0.0, 0.0, 0.0, 0.0, 0.0, 0.0, 0.0, 0.0, 0.0, 0.0, 0.0, 0.0, 0.0, 0.0, 0.0, 0.0, 0.0, 0.0, 0.0, 0.0, 0.0, 0.0, 0.0, 0.0, 0.0, 0.0, 0.0, 0.0, 0.0, 0.0, 0.0, 0.0, 0.0, 0.0, 0.0, 0.0, 0.0, 0.0, 0.0, 0.0, 0.0, 0.0, 0.0, 0.0, 0.0, 0.0, 0.0, 0.0, 0.0, 0.0, 0.0, 0.0, 0.0, 0.0, 0.0, 0.0, 0.0, 0.0, 0.0, 0.0, 0.0, 0.0, 0.0, 0.0, 0.0, 0.0, 0.0, 0.0, 0.0, 0.0, 0.0, 0.0, 0.0, 0.0, 0.0, 0.0, 0.0, 0.0, 0.0, 0.0, 0.0, 0.0, 0.0, 0.0, 0.0, 0.0, 0.0, 0.0, 0.0, 0.0, 0.0, 0.0, 0.0, 0.0, 0.0, 0.0, 0.0, 0.0, 0.0, 0.0, 0.0, 0.0, 0.0, 0.0, 0.0, 0.0, 0.0, 0.0, 0.0, 0.0, 0.0, 0.0, 0.0, 0.0, 0.0, 0.0, 0.0, 0.0, 0.0, 0.0, 0.0, 0.0, 0.0, 0.0, 0.0, 0.0, 0.0, 0.0, 0.0, 0.0, 0.0, 0.0, 0.0, 0.0, 0.0, 0.0, 0.0, 0.0, 0.0, 0.0, 0.0, 0.0, 0.0, 0.0, 0.0, 0.0, 0.0, 0.0, 0.0, 0.0, 0.0, 0.0, 0.0, 0.0, 0.0, 0.0, 0.0, 0.0, 0.0, 0.0, 0.0, 0.0, 0.0, 0.0, 0.0, 0.0, 0.0, 0.0, 0.0, 0.0, 0.0, 0.0, 0.0, 0.0, 0.0, 0.0, 0.0, 0.0, 0.0, 0.0, 0.0, 0.0, 0.0, 0.0, 0.0, 0.0, 0.0, 0.0, 0.0, 0.0, 0.0, 0.0, 0.0, 0.0, 0.0, 0.0, 0.0, 0.0, 0.0, 0.0, 0.0, 0.0, 0.0, 0.0, 0.0, 0.0, 0.0, 0.0, 0.0, 0.0, 0.0, 0.0, 0.0, 0.0, 0.0, 0.0, 0.0, 0.0, 0.0, 0.0, 0.0, 0.0, 0.0, 0.0, 0.0, 0.0, 0.0, 0.0, 0.0, 0.0, 0.0, 0.0, 0.0, 0.0, 0.0, 0.0, 0.0, 0.0, 0.0, 0.0, 0.0, 0.0, 0.0, 0.0, 0.0, 0.0, 0.0, 0.0, 0.0, 0.0, 0.0, 0.0, 0.0, 0.0, 0.0, 0.0, 0.0, 0.0, 0.0, 0.0, 0.0, 0.0, 0.0, 0.0, 0.0, 0.0, 0.0, 0.0, 0.0, 0.0, 0.0, 0.0, 0.0, 0.0, 0.0, 0.0, 0.0, 0.0, 0.0, 0.0, 0.0, 0.0, 0.0, 0.0, 0.0, 0.0, 0.0, 0.0, 0.0, 0.0, 0.0, 0.0, 0.0, 0.0, 0.0, 0.0, 0.0, 0.0, 0.0, 0.0, 0.0, 0.0, 0.0, 0.0, 0.0, 0.0, 0.0, 0.0, 0.0, 0.0, 0.0, 0.0, 0.0, 0.0, 0.0, 0.0, 0.0, 0.0, 0.0, 0.0, 0.0, 0.0, 0.0, 0.0, 0.0, 0.0, 0.0, 0.0, 0.0, 0.0, 0.0, 0.0, 0.0, 0.0, 0.0, 0.0, 0.0, 0.0, 0.0, 0.0, 0.0, 0.0, 0.0, 0.0, 0.0, 0.0, 0.0, 0.0, 0.0, 0.0, 0.0, 0.0, 0.0, 0.0, 0.0, 0.0, 0.0, 0.0, 0.0, 0.0, 0.0, 0.0, 0.0, 0.0, 0.0, 0.0, 0.0, 0.0, 0.0, 0.0, 0.0, 0.0, 0.0, 0.0, 0.0, 0.0, 0.0, 0.0, 0.0, 0.0, 0.0, 0.0, 0.0, 0.0, 0.0, 0.0, 0.0, 0.0, 0.0, 0.0, 0.0, 0.0, 0.0, 0.0, 0.0, 0.0, 0.0, 0.0, 0.0, 0.0, 0.0, 0.0, 0.0, 0.0, 0.0, 0.0, 0.0, 0.0, 0.0, 0.0, 0.0, 0.0, 0.0, 0.0, 0.0, 0.0, 0.0, 0.0, 0.0, 0.0, 0.0, 0.0, 0.0, 0.0, 0.0, 0.0, 0.0, 0.0, 0.0, 0.0, 0.0, 0.0, 0.0, 0.0, 0.0, 0.0, 0.0, 0.0, 0.0, 0.0, 0.0, 0.0, 0.0, 0.0, 0.0, 0.0, 0.0, 0.0, 0.0, 0.0, 0.0, 0.0, 0.0, 0.0, 0.0, 0.0, 0.0, 0.0, 0.0, 0.0, 0.0, 0.0, 0.0, 0.0, 0.0, 0.0, 0.0, 0.0, 0.0, 0.0, 0.0, 0.0, 0.0, 0.0, 0.0, 0.0, 0.0, 0.0, 0.0, 0.0, 0.0, 0.0, 0.0, 0.0, 0.0, 0.0, 0.0, 0.0, 0.0, 0.0, 0.0, 0.0, 0.0, 0.0, 0.0, 0.0, 0.0, 0.0, 0.0, 0.0, 0.0, 0.0, 0.0, 0.0, 0.0, 0.0, 0.0, 0.0, 0.0, 0.0, 0.0, 0.0, 0.0, 0.0, 0.0, 0.0, 0.0, 0.0, 0.0, 0.0, 0.0, 0.0, 0.0, 0.0, 0.0, 0.0, 0.0, 0.0, 0.0, 0.0, 0.0, 0.0, 0.0, 0.0, 0.0, 0.0, 0.0, 0.0, 0.0, 0.0, 0.0, 0.0, 0.0, 0.0, 0.0, 0.0, 0.0, 0.0, 0.0, 0.0, 0.0, 0.0, 0.0, 0.0, 0.0, 0.0, 0.0, 0.0, 0.0, 0.0, 0.0, 0.0, 0.0, 0.0, 0.0, 0.0, 0.0, 0.0, 0.0, 0.0, 0.0, 0.0, 0.0, 0.0, 0.0, 0.0, 0.0, 0.0, 0.0, 0.0, 0.0, 0.0, 0.0, 0.0, 0.0, 0.0, 0.0, 0.0, 0.0, 0.0, 0.0, 0.0, 0.0, 0.0, 0.0, 0.0, 0.0, 0.0, 0.0, 0.0, 0.0, 0.0, 0.0, 0.0, 0.0, 0.0, 0.0, 0.0, 0.0, 0.0, 0.0, 0.0, 0.0, 0.0, 0.0, 0.0, 0.0, 0.0, 0.0, 0.0, 0.0, 0.0, 0.0, 0.0, 0.0, 0.0, 0.0, 0.0, 0.0, 0.0, 0.0, 0.0, 0.0, 0.0, 0.0, 0.0, 0.0, 0.0, 0.0, 0.0, 0.0, 0.0, 0.0, 0.0, 0.0, 0.0, 0.0, 0.0, 0.0, 0.0, 0.0, 0.0, 0.0, 0.0, 0.0, 0.0, 0.0, 0.0, 0.0, 0.0, 0.0, 0.0, 0.0, 0.0, 0.0, 0.0, 0.0, 0.0, 0.0, 0.0, 0.0, 0.0, 0.0, 0.0, 0.0, 0.0, 0.0, 0.0, 0.0, 0.0, 0.0, 0.0, 0.0, 0.0, 0.0, 0.0, 0.0, 0.0, 0.0, 0.0, 0.0, 0.0, 0.0, 0.0, 0.0, 0.0, 0.0, 0.0, 0.0, 0.0, 0.0, 0.0, 0.0, 0.0, 0.0, 0.0, 0.0, 0.0, 0.0, 0.0, 0.0, 0.0, 0.0, 0.0, 0.0, 0.0, 0.0, 0.0, 0.0, 0.0, 0.0, 0.0, 0.0, 0.0, 0.0, 0.0, 0.0, 0.0, 0.0, 0.0, 0.0, 0.0, 0.0, 0.0, 0.0, 0.0, 0.0, 0.0, 0.0, 0.0, 0.0, 0.0, 0.0, 0.0, 0.0, 0.0, 0.0, 0.0, 0.0, 0.0, 0.0, 0.0, 0.0, 0.0, 0.0, 0.0, 0.0, 0.0, 0.0, 0.0, 0.0, 0.0, 0.0, 0.0, 0.0, 0.0, 0.0, 0.0, 0.0, 0.0, 0.0, 0.0, 0.0, 0.0, 0.0, 0.0, 0.0, 0.0, 0.0, 0.0, 0.0, 0.0, 0.0, 0.0, 0.0, 0.0, 0.0, 0.0, 0.0, 0.0, 0.0, 0.0, 0.0, 0.0, 0.0, 0.0, 0.0, 0.0, 0.0, 0.0, 0.0, 0.0, 0.0, 0.0, 0.0, 0.0, 0.0, 0.0, 0.0, 0.0, 0.0, 0.0, 0.0, 0.0, 0.0, 0.0, 0.0, 0.0, 0.0, 0.0, 0.0, 0.0, 0.0, 0.0, 0.0, 0.0, 0.0, 0.0, 0.0, 0.0, 0.0, 0.0, 0.0, 0.0, 0.0, 0.0, 0.0, 0.0, 0.0, 0.0, 0.0, 0.0, 0.0, 0.0, 0.0, 0.0, 0.0, 0.0, 0.0, 0.0, 0.0, 0.0, 0.0, 0.0, 0.0, 0.0, 0.0, 0.0, 0.0, 0.0, 0.0, 0.0, 0.0, 0.0, 0.0, 0.0, 0.0, 0.0, 0.0, 0.0, 0.0, 0.0, 0.0, 0.0, 0.0, 0.0, 0.0, 0.0, 0.0, 0.0, 0.0, 0.0, 0.0, 0.0, 0.0, 0.0, 0.0, 0.0, 0.0, 0.0, 0.0, 0.0, 0.0, 0.0, 0.0, 0.0, 0.0, 0.0, 0.0, 0.0, 0.0, 0.0, 0.0, 0.0, 0.0, 0.0, 0.0, 0.0, 0.0, 0.0, 0.0, 0.0, 0.0, 0.0, 0.0, 0.0, 0.0, 0.0, 0.0, 0.0, 0.0, 0.0, 0.0, 0.0, 0.0, 0.0, 0.0, 0.0, 0.0, 0.0, 0.0, 0.0, 0.0, 0.0, 0.0, 0.0, 0.0, 0.0, 0.0, 0.0, 0.0, 0.0, 0.0, 0.0, 0.0, 0.0, 0.0, 0.0, 0.0, 0.0, 0.0, 0.0, 0.0, 0.0, 0.0, 0.0, 0.0, 0.0, 0.0, 0.0, 0.0, 0.0, 0.0, 0.0, 0.0, 0.0, 0.0, 0.0, 0.0, 0.0, 0.0, 0.0, 0.0, 0.0, 0.0, 0.0, 0.0, 0.0, 0.0, 0.0, 0.0, 0.0, 0.0, 0.0, 0.0, 0.0, 0.0, 0.0, 0.0, 0.0, 0.0, 0.0, 0.0, 0.0, 0.0, 0.0, 0.0, 0.0, 0.0, 0.0, 0.0, 0.0, 0.0, 0.0, 0.0, 0.0, 0.0, 0.0, 0.0, 0.0, 0.0, 0.0, 0.0, 0.0, 0.0, 0.0, 0.0, 0.0, 0.0, 0.0, 0.0, 0.0, 0.0, 0.0, 0.0, 0.0, 0.0, 0.0, 0.0, 0.0, 0.0, 0.0, 0.0, 0.0, 0.0, 0.0, 0.0, 0.0, 0.0, 0.0, 0.0, 0.0, 0.0, 0.0, 0.0, 0.0, 0.0, 0.0, 0.0, 0.0, 0.0, 0.0, 0.0, 0.0, 0.0, 0.0, 0.0, 0.0, 0.0, 0.0, 0.0, 0.0, 0.0, 0.0, 0.0, 0.0, 0.0, 0.0, 0.0, 0.0, 0.0, 0.0, 0.0, 0.0, 0.0, 0.0, 0.0, 0.0, 0.0, 0.0, 0.0, 0.0, 0.0, 0.0, 0.0, 0.0, 0.0, 0.0, 0.0, 0.0, 0.0, 0.0, 0.0, 0.0, 0.0, 0.0, 0.0, 0.0, 0.0, 0.0, 0.0, 0.0, 0.0, 0.0, 0.0, 0.0, 0.0, 0.0, 0.0, 0.0, 0.0, 0.0, 0.0, 0.0, 0.0, 0.0, 0.0, 0.0, 0.0, 0.0, 0.0, 0.0, 0.0, 0.0, 0.0, 0.0, 0.0, 0.0, 0.0, 0.0, 0.0, 0.0, 0.0, 0.0, 0.0, 0.0, 0.0, 0.0, 0.0, 0.0, 0.0, 0.0, 0.0, 0.0, 0.0, 0.0, 0.0, 0.0, 0.0, 0.0, 0.0, 0.0, 0.0, 0.0, 0.0, 0.0, 0.0, 0.0, 0.0, 0.0, 0.0, 0.0, 0.0, 0.0, 0.0, 0.0, 0.0, 0.0, 0.0, 0.0, 0.0, 0.0, 0.0, 0.0, 0.0, 0.0, 0.0, 0.0, 0.0, 0.0, 0.0, 0.0, 0.0, 0.0, 0.0, 0.0, 0.0, 0.0, 0.0, 0.0, 0.0, 0.0, 0.0, 0.0, 0.0, 0.0, 0.0, 0.0, 0.0, 0.0, 0.0, 0.0, 0.0, 0.0, 0.0, 0.0, 0.0, 0.0, 0.0, 0.0, 0.0, 0.0, 0.0, 0.0, 0.0, 0.0, 0.0, 0.0, 0.0, 0.0, 0.0, 0.0, 0.0, 0.0, 0.0, 0.0, 0.0, 0.0, 0.0, 0.0, 0.0, 0.0, 0.0, 0.0, 0.0, 0.0, 0.0, 0.0, 0.0, 0.0, 0.0, 0.0, 0.0, 0.0, 0.0, 0.0, 0.0, 0.0, 0.0, 0.0, 0.0, 0.0, 0.0, 0.0, 0.0, 0.0, 0.0, 0.0, 0.0, 0.0, 0.0, 0.0, 0.0, 0.0, 0.0, 0.0, 0.0, 0.0, 0.0, 0.0, 0.0, 0.0, 0.0, 0.0, 0.0, 0.0, 0.0, 0.0, 0.0, 0.0, 0.0, 0.0, 0.0, 0.0, 0.0, 0.0, 0.0, 0.0, 0.0, 0.0, 0.0, 0.0, 0.0, 0.0, 0.0, 0.0, 0.0, 0.0, 0.0, 0.0, 0.0, 0.0, 0.0, 0.0, 0.0, 0.0, 0.0, 0.0, 0.0, 0.0, 0.0, 0.0, 0.0, 0.0, 0.0, 0.0, 0.0, 0.0, 0.0, 0.0, 0.0, 0.0, 0.0, 0.0, 0.0, 0.0, 0.0, 0.0, 0.0, 0.0, 0.0, 0.0, 0.0, 0.0, 0.0, 0.0, 0.0, 0.0, 0.0, 0.0, 0.0, 0.0, 0.0, 0.0, 0.0, 0.0, 0.0, 0.0, 0.0, 0.0, 0.0, 0.0, 0.0, 0.0, 0.0, 0.0, 0.0, 0.0, 0.0, 0.0, 0.0, 0.0, 0.0, 0.0, 0.0, 0.0, 0.0, 0.0, 0.0, 0.0, 0.0, 0.0, 0.0, 0.0, 0.0, 0.0, 0.0, 0.0, 0.0, 0.0, 0.0, 0.0, 0.0, 0.0, 0.0, 0.0, 0.0, 0.0, 0.0, 0.0, 0.0, 0.0, 0.0, 0.0, 0.0, 0.0, 0.0, 0.0, 0.0, 0.0, 0.0, 0.0, 0.0, 0.0, 0.0, 0.0, 0.0, 0.0, 0.0, 0.0, 0.0, 0.0, 0.0, 0.0, 0.0, 0.0, 0.0, 0.0, 0.0, 0.0, 0.0, 0.0, 0.0, 0.0, 0.0, 0.0, 0.0, 0.0, 0.0, 0.0, 0.0, 0.0, 0.0, 0.0, 0.0, 0.0, 0.0, 0.0, 0.0, 0.0, 0.0, 0.0, 0.0, 0.0, 0.0, 0.0, 0.0, 0.0, 0.0, 0.0, 0.0, 0.0, 0.0, 0.0, 0.0, 0.0, 0.0, 0.0, 0.0, 0.0, 0.0, 0.0, 0.0, 0.0, 0.0, 0.0, 0.0, 0.0, 0.0, 0.0, 0.0])
me_cylinder.materials.append(mat_lumber)
me_cylinder.materials.append(None)
me_cylinder.use_remesh_preserve_volume = False
me_cylinder.use_remesh_preserve_attributes = False
me_cylinder.use_mirror_vertex_groups = False
me_cylinder.update()

# ---- objects
ob_cylinder = bpy.data.objects.new('Cylinder', me_cylinder)

# ---- transforms, parenting, visibility, modifiers, constraints
ob_cylinder.location = (0.0, 0.0, 0.0)
ob_cylinder.lineart.crease_threshold = 0.0

# ---- collection membership
col_collection_1.objects.link(ob_cylinder)

# ---- scene / render settings (as saved in the file)
scene.frame_start = 1; scene.frame_end = 250; scene.frame_set(3)
scene.render.engine = 'CYCLES'
scene.render.image_settings.compression = 90
scene.render.resolution_percentage = 90
scene.render.dither_intensity = 0.0
scene.render.use_border = True
scene.cycles.use_denoising = False
scene.cycles.samples = 1000
scene.cycles.sampling_pattern = 'TABULATED_SOBOL'
scene.cycles.light_sampling_threshold = 0.0
scene.cycles.use_adaptive_sampling = False
scene.cycles.use_light_tree = False
scene.cycles.blur_glossy = 0.0
scene.cycles.volume_bounces = 1
scene.cycles.pixel_filter_type = 'GAUSSIAN'
scene.cycles.sample_clamp_indirect = 0.0
scene.view_settings.view_transform = 'Standard'
bpy.context.view_layer.update()

# ---- added for rendering (the .blend has no active camera): camera
cam_auto = bpy.data.cameras.new('AutoCamera')
cam_auto.lens = 50.0
cam_auto.sensor_width = 36.0
cam_auto.clip_end = 1000.0
ob_auto_camera = bpy.data.objects.new('AutoCamera', cam_auto)
scene.collection.objects.link(ob_auto_camera)
ob_auto_camera.location = (1.24555, -1.41991, 0.996458)
ob_auto_camera.rotation_euler = (1.09748, -7.21219e-08, 0.694738)
scene.camera = ob_auto_camera
bpy.context.view_layer.update()
